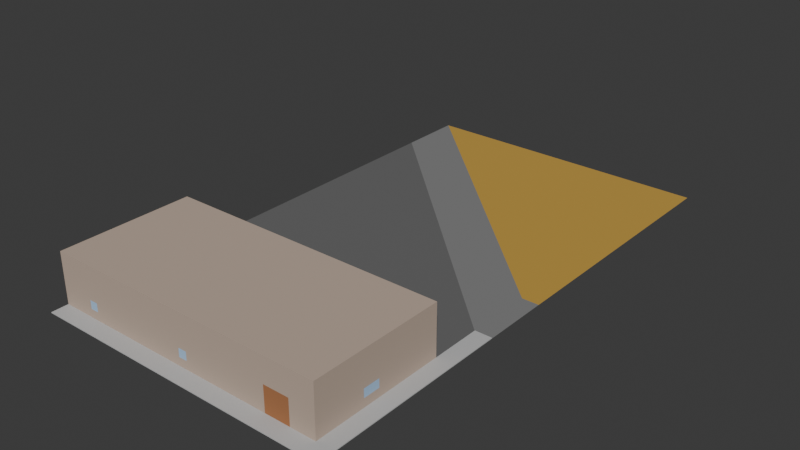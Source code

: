 # Source: bus_station.blend  (saved by Blender 4.2.66; exported with 4.5.12 LTS)
import bpy
from mathutils import Matrix  # noqa: F401  (used for matrix-valued properties, if any)

bpy.ops.wm.read_factory_settings(use_empty=True)
scene = bpy.context.scene
scene.name = 'Scene'

# ---- collections
col_collection = bpy.data.collections.new('Collection'); scene.collection.children.link(col_collection)

# ---- materials (node trees are filled in below, after node groups)
mat_sidewalk = bpy.data.materials.new('Sidewalk')
mat_sidewalk.use_backface_culling = True
mat_road = bpy.data.materials.new('Road')
mat_road.use_backface_culling = True
mat_facade = bpy.data.materials.new('Facade')
mat_facade.use_backface_culling = True
mat_parking = bpy.data.materials.new('Parking')
mat_parking.use_backface_culling = True
mat_waste = bpy.data.materials.new('Waste')
mat_waste.use_backface_culling = True
mat_window = bpy.data.materials.new('Window')
mat_window.use_backface_culling = True
mat_door = bpy.data.materials.new('Door')
mat_door.use_backface_culling = True

# ---- material node trees
mat_sidewalk.use_nodes = True; mat_sidewalk.node_tree.nodes.clear()
_N = mat_sidewalk.node_tree.nodes; _L = mat_sidewalk.node_tree.links
n0 = _N.new('ShaderNodeBsdfPrincipled'); n0.name = 'Principled BSDF'; n0.location = (10, 300)
n0.inputs[0].default_value = (0.521, 0.521, 0.521, 1.0)
n0.inputs[2].default_value = 1.0
n1 = _N.new('ShaderNodeOutputMaterial'); n1.name = 'Material Output'; n1.location = (300, 300)
_L.new(n0.outputs[0], n1.inputs[0])
n1.is_active_output = True
mat_road.use_nodes = True; mat_road.node_tree.nodes.clear()
_N = mat_road.node_tree.nodes; _L = mat_road.node_tree.links
n0 = _N.new('ShaderNodeBsdfPrincipled'); n0.name = 'Principled BSDF'; n0.location = (10, 300)
n0.inputs[0].default_value = (0.2159, 0.2159, 0.2159, 1.0)
n0.inputs[2].default_value = 1.0
n1 = _N.new('ShaderNodeOutputMaterial'); n1.name = 'Material Output'; n1.location = (300, 300)
_L.new(n0.outputs[0], n1.inputs[0])
n1.is_active_output = True
mat_facade.use_nodes = True; mat_facade.node_tree.nodes.clear()
_N = mat_facade.node_tree.nodes; _L = mat_facade.node_tree.links
n0 = _N.new('ShaderNodeBsdfPrincipled'); n0.name = 'Principled BSDF'; n0.location = (10, 300)
n0.inputs[0].default_value = (0.5149, 0.402, 0.3231, 1.0)
n0.inputs[2].default_value = 1.0
n1 = _N.new('ShaderNodeOutputMaterial'); n1.name = 'Material Output'; n1.location = (300, 300)
_L.new(n0.outputs[0], n1.inputs[0])
n1.is_active_output = True
mat_parking.use_nodes = True; mat_parking.node_tree.nodes.clear()
_N = mat_parking.node_tree.nodes; _L = mat_parking.node_tree.links
n0 = _N.new('ShaderNodeBsdfPrincipled'); n0.name = 'Principled BSDF'; n0.location = (10, 300)
n0.inputs[0].default_value = (0.1329, 0.1329, 0.1329, 1.0)
n0.inputs[2].default_value = 1.0
n1 = _N.new('ShaderNodeOutputMaterial'); n1.name = 'Material Output'; n1.location = (300, 300)
_L.new(n0.outputs[0], n1.inputs[0])
n1.is_active_output = True
mat_waste.use_nodes = True; mat_waste.node_tree.nodes.clear()
_N = mat_waste.node_tree.nodes; _L = mat_waste.node_tree.links
n0 = _N.new('ShaderNodeBsdfPrincipled'); n0.name = 'Principled BSDF'; n0.location = (10, 300)
n0.inputs[0].default_value = (0.5395, 0.3231, 0.05286, 1.0)
n0.inputs[2].default_value = 1.0
n1 = _N.new('ShaderNodeOutputMaterial'); n1.name = 'Material Output'; n1.location = (300, 300)
_L.new(n0.outputs[0], n1.inputs[0])
n1.is_active_output = True
mat_window.use_nodes = True; mat_window.node_tree.nodes.clear()
_N = mat_window.node_tree.nodes; _L = mat_window.node_tree.links
n0 = _N.new('ShaderNodeBsdfPrincipled'); n0.name = 'Principled BSDF'; n0.location = (10, 300)
n0.inputs[0].default_value = (0.3864, 0.5711, 0.7991, 1.0)
n0.inputs[2].default_value = 1.0
n1 = _N.new('ShaderNodeOutputMaterial'); n1.name = 'Material Output'; n1.location = (300, 300)
_L.new(n0.outputs[0], n1.inputs[0])
n1.is_active_output = True
mat_door.use_nodes = True; mat_door.node_tree.nodes.clear()
_N = mat_door.node_tree.nodes; _L = mat_door.node_tree.links
n0 = _N.new('ShaderNodeBsdfPrincipled'); n0.name = 'Principled BSDF'; n0.location = (10, 300)
n0.inputs[0].default_value = (0.3968, 0.1651, 0.0648, 1.0)
n0.inputs[2].default_value = 1.0
n1 = _N.new('ShaderNodeOutputMaterial'); n1.name = 'Material Output'; n1.location = (300, 300)
_L.new(n0.outputs[0], n1.inputs[0])
n1.is_active_output = True

# ---- world
world_world = bpy.data.worlds.new('World'); scene.world = world_world
world_world.use_nodes = True; world_world.node_tree.nodes.clear()
_N = world_world.node_tree.nodes; _L = world_world.node_tree.links
n0 = _N.new('ShaderNodeOutputWorld'); n0.name = 'World Output'; n0.location = (300, 300)
n1 = _N.new('ShaderNodeBackground'); n1.name = 'Background'; n1.location = (10, 300)
n1.inputs[0].default_value = (0.05088, 0.05088, 0.05088, 1.0)
_L.new(n1.outputs[0], n0.inputs[0])
n0.is_active_output = True
world_world.color = (0.05088, 0.05088, 0.05088)
world_world.sun_shadow_jitter_overblur = 0.0

# ---- meshes
me_plane = bpy.data.meshes.new('Plane')
me_plane.from_pydata([(-32.0, 2.0, 0.0), (2.0, 2.0, 0.0), (-32.0, 0.0, 0.0), (2.0, 0.0, 0.0), (4.0, 2.0, 0.0), (4.0, 0.0, 0.0), (2.0, 0.0, 0.1), (2.0, 2.0, 0.1), (-32.0, 2.0, 0.1), (-32.0, 0.0, 0.1), (4.0, 0.0, 0.1), (4.0, 2.0, 0.1), (-32.0, 18.0, 0.1), (2.0, 18.0, 0.1), (4.0, 18.0, 0.1), (4.0, 18.0, 0.0), (2.0, 24.0, 0.1), (4.0, 24.0, 0.1), (4.0, 24.0, 0.0), (2.0, 24.0, 0.0), (-32.0, 56.0, 0.0), (-32.0, 64.0, 0.0), (2.0, 32.0, 0.0), (4.0, 32.0, 0.0), (2.0, 18.0, 0.0), (-32.0, 18.0, 0.0), (-32.0, 24.0, 0.0), (-32.0, 18.0, 6.1), (-32.0, 2.0, 6.1), (2.0, 18.0, 6.1), (2.0, 2.0, 6.1), (1.0, 0.0, 0.0), (0.0, 0.0, 0.0), (-1.0, 0.0, 0.0), (-2.0, 0.0, 0.0), (-3.0, 0.0, 0.0), (-4.0, 0.0, 0.0), (-5.0, 0.0, 0.0), (-6.0, 0.0, 0.0), (-7.0, 0.0, 0.0), (-8.0, 0.0, 0.0), (-9.0, 0.0, 0.0), (-10.0, 0.0, 0.0), (-11.0, 0.0, 0.0), (-12.0, 0.0, 0.0), (-13.0, 0.0, 0.0), (-14.0, 0.0, 0.0), (-15.0, 0.0, 0.0), (-16.0, 0.0, 0.0), (-17.0, 0.0, 0.0), (-18.0, 0.0, 0.0), (-19.0, 0.0, 0.0), (-20.0, 0.0, 0.0), (-21.0, 0.0, 0.0), (-22.0, 0.0, 0.0), (-23.0, 0.0, 0.0), (-24.0, 0.0, 0.0), (-25.0, 0.0, 0.0), (-26.0, 0.0, 0.0), (-27.0, 0.0, 0.0), (-28.0, 0.0, 0.0), (-29.0, 0.0, 0.0), (-30.0, 0.0, 0.0), (-31.0, 0.0, 0.0), (1.0, 18.0, 6.1), (0.0, 18.0, 6.1), (-1.0, 18.0, 6.1), (-2.0, 18.0, 6.1), (-3.0, 18.0, 6.1), (-4.0, 18.0, 6.1), (-5.0, 18.0, 6.1), (-6.0, 18.0, 6.1), (-7.0, 18.0, 6.1), (-8.0, 18.0, 6.1), (-9.0, 18.0, 6.1), (-10.0, 18.0, 6.1), (-11.0, 18.0, 6.1), (-12.0, 18.0, 6.1), (-13.0, 18.0, 6.1), (-14.0, 18.0, 6.1), (-15.0, 18.0, 6.1), (-16.0, 18.0, 6.1), (-17.0, 18.0, 6.1), (-18.0, 18.0, 6.1), (-19.0, 18.0, 6.1), (-20.0, 18.0, 6.1), (-21.0, 18.0, 6.1), (-22.0, 18.0, 6.1), (-23.0, 18.0, 6.1), (-24.0, 18.0, 6.1), (-25.0, 18.0, 6.1), (-26.0, 18.0, 6.1), (-27.0, 18.0, 6.1), (-28.0, 18.0, 6.1), (-29.0, 18.0, 6.1), (-30.0, 18.0, 6.1), (-31.0, 18.0, 6.1), (1.0, 0.0, 0.1), (0.0, 0.0, 0.1), (-1.0, 0.0, 0.1), (-2.0, 0.0, 0.1), (-3.0, 0.0, 0.1), (-4.0, 0.0, 0.1), (-5.0, 0.0, 0.1), (-6.0, 0.0, 0.1), (-7.0, 0.0, 0.1), (-8.0, 0.0, 0.1), (-9.0, 0.0, 0.1), (-10.0, 0.0, 0.1), (-11.0, 0.0, 0.1), (-12.0, 0.0, 0.1), (-13.0, 0.0, 0.1), (-14.0, 0.0, 0.1), (-15.0, 0.0, 0.1), (-16.0, 0.0, 0.1), (-17.0, 0.0, 0.1), (-18.0, 0.0, 0.1), (-19.0, 0.0, 0.1), (-20.0, 0.0, 0.1), (-21.0, 0.0, 0.1), (-22.0, 0.0, 0.1), (-23.0, 0.0, 0.1), (-24.0, 0.0, 0.1), (-25.0, 0.0, 0.1), (-26.0, 0.0, 0.1), (-27.0, 0.0, 0.1), (-28.0, 0.0, 0.1), (-29.0, 0.0, 0.1), (-30.0, 0.0, 0.1), (-31.0, 0.0, 0.1), (1.0, 18.0, 0.1), (0.0, 18.0, 0.1), (-1.0, 18.0, 0.1), (-2.0, 18.0, 0.1), (-3.0, 18.0, 0.1), (-4.0, 18.0, 0.1), (-5.0, 18.0, 0.1), (-6.0, 18.0, 0.1), (-7.0, 18.0, 0.1), (-8.0, 18.0, 0.1), (-9.0, 18.0, 0.1), (-10.0, 18.0, 0.1), (-11.0, 18.0, 0.1), (-12.0, 18.0, 0.1), (-13.0, 18.0, 0.1), (-14.0, 18.0, 0.1), (-15.0, 18.0, 0.1), (-16.0, 18.0, 0.1), (-17.0, 18.0, 0.1), (-18.0, 18.0, 0.1), (-19.0, 18.0, 0.1), (-20.0, 18.0, 0.1), (-21.0, 18.0, 0.1), (-22.0, 18.0, 0.1), (-23.0, 18.0, 0.1), (-24.0, 18.0, 0.1), (-25.0, 18.0, 0.1), (-26.0, 18.0, 0.1), (-27.0, 18.0, 0.1), (-28.0, 18.0, 0.1), (-29.0, 18.0, 0.1), (-30.0, 18.0, 0.1), (-31.0, 18.0, 0.1), (1.0, 18.0, 0.0), (0.0, 18.0, 0.0), (-1.0, 18.0, 0.0), (-2.0, 18.0, 0.0), (-3.0, 18.0, 0.0), (-4.0, 18.0, 0.0), (-5.0, 18.0, 0.0), (-6.0, 18.0, 0.0), (-7.0, 18.0, 0.0), (-8.0, 18.0, 0.0), (-9.0, 18.0, 0.0), (-10.0, 18.0, 0.0), (-11.0, 18.0, 0.0), (-12.0, 18.0, 0.0), (-13.0, 18.0, 0.0), (-14.0, 18.0, 0.0), (-15.0, 18.0, 0.0), (-16.0, 18.0, 0.0), (-17.0, 18.0, 0.0), (-18.0, 18.0, 0.0), (-19.0, 18.0, 0.0), (-20.0, 18.0, 0.0), (-21.0, 18.0, 0.0), (-22.0, 18.0, 0.0), (-23.0, 18.0, 0.0), (-24.0, 18.0, 0.0), (-25.0, 18.0, 0.0), (-26.0, 18.0, 0.0), (-27.0, 18.0, 0.0), (-28.0, 18.0, 0.0), (-29.0, 18.0, 0.0), (-30.0, 18.0, 0.0), (-31.0, 18.0, 0.0), (1.0, 24.0, 0.0), (0.0, 24.0, 0.0), (-1.0, 24.0, 0.0), (-2.0, 24.0, 0.0), (-3.0, 24.0, 0.0), (-4.0, 24.0, 0.0), (-5.0, 24.0, 0.0), (-6.0, 24.0, 0.0), (-7.0, 24.0, 0.0), (-8.0, 24.0, 0.0), (-9.0, 24.0, 0.0), (-10.0, 24.0, 0.0), (-11.0, 24.0, 0.0), (-12.0, 24.0, 0.0), (-13.0, 24.0, 0.0), (-14.0, 24.0, 0.0), (-15.0, 24.0, 0.0), (-16.0, 24.0, 0.0), (-17.0, 24.0, 0.0), (-18.0, 24.0, 0.0), (-19.0, 24.0, 0.0), (-20.0, 24.0, 0.0), (-21.0, 24.0, 0.0), (-22.0, 24.0, 0.0), (-23.0, 24.0, 0.0), (-24.0, 24.0, 0.0), (-25.0, 24.0, 0.0), (-26.0, 24.0, 0.0), (-27.0, 24.0, 0.0), (-28.0, 24.0, 0.0), (-29.0, 24.0, 0.0), (-30.0, 24.0, 0.0), (-31.0, 24.0, 0.0), (1.0, 2.0, 0.1), (0.0, 2.0, 0.1), (-1.0, 2.0, 0.1), (-2.0, 2.0, 0.1), (-3.0, 2.0, 0.1), (-4.0, 2.0, 0.1), (-5.0, 2.0, 0.1), (-6.0, 2.0, 0.1), (-7.0, 2.0, 0.1), (-8.0, 2.0, 0.1), (-9.0, 2.0, 0.1), (-10.0, 2.0, 0.1), (-11.0, 2.0, 0.1), (-12.0, 2.0, 0.1), (-13.0, 2.0, 0.1), (-14.0, 2.0, 0.1), (-15.0, 2.0, 0.1), (-16.0, 2.0, 0.1), (-17.0, 2.0, 0.1), (-18.0, 2.0, 0.1), (-19.0, 2.0, 0.1), (-20.0, 2.0, 0.1), (-21.0, 2.0, 0.1), (-22.0, 2.0, 0.1), (-23.0, 2.0, 0.1), (-24.0, 2.0, 0.1), (-25.0, 2.0, 0.1), (-26.0, 2.0, 0.1), (-27.0, 2.0, 0.1), (-28.0, 2.0, 0.1), (-29.0, 2.0, 0.1), (-30.0, 2.0, 0.1), (-31.0, 2.0, 0.1), (1.0, 2.0, 6.1), (0.0, 2.0, 6.1), (-1.0, 2.0, 6.1), (-2.0, 2.0, 6.1), (-3.0, 2.0, 6.1), (-4.0, 2.0, 6.1), (-5.0, 2.0, 6.1), (-6.0, 2.0, 6.1), (-7.0, 2.0, 6.1), (-8.0, 2.0, 6.1), (-9.0, 2.0, 6.1), (-10.0, 2.0, 6.1), (-11.0, 2.0, 6.1), (-12.0, 2.0, 6.1), (-13.0, 2.0, 6.1), (-14.0, 2.0, 6.1), (-15.0, 2.0, 6.1), (-16.0, 2.0, 6.1), (-17.0, 2.0, 6.1), (-18.0, 2.0, 6.1), (-19.0, 2.0, 6.1), (-20.0, 2.0, 6.1), (-21.0, 2.0, 6.1), (-22.0, 2.0, 6.1), (-23.0, 2.0, 6.1), (-24.0, 2.0, 6.1), (-25.0, 2.0, 6.1), (-26.0, 2.0, 6.1), (-27.0, 2.0, 6.1), (-28.0, 2.0, 6.1), (-29.0, 2.0, 6.1), (-30.0, 2.0, 6.1), (-31.0, 2.0, 6.1), (2.0, 64.0, 0.0), (4.0, 64.0, 0.0), (2.0, 18.0, 1.1), (2.0, 18.0, 2.1), (2.0, 18.0, 3.1), (2.0, 18.0, 4.1), (2.0, 18.0, 5.1), (2.0, 2.0, 5.1), (2.0, 2.0, 4.1), (2.0, 2.0, 3.1), (2.0, 2.0, 2.1), (2.0, 2.0, 1.1), (-32.0, 2.0, 1.1), (-32.0, 2.0, 2.1), (-32.0, 2.0, 3.1), (-32.0, 2.0, 4.1), (-32.0, 2.0, 5.1), (-32.0, 18.0, 5.1), (-32.0, 18.0, 4.1), (-32.0, 18.0, 3.1), (-32.0, 18.0, 2.1), (-32.0, 18.0, 1.1), (1.0, 18.0, 1.1), (1.0, 18.0, 2.1), (1.0, 18.0, 3.1), (1.0, 18.0, 4.1), (1.0, 18.0, 5.1), (0.0, 18.0, 1.1), (0.0, 18.0, 2.1), (0.0, 18.0, 3.1), (0.0, 18.0, 4.1), (0.0, 18.0, 5.1), (-1.0, 18.0, 1.1), (-1.0, 18.0, 2.1), (-1.0, 18.0, 3.1), (-1.0, 18.0, 4.1), (-1.0, 18.0, 5.1), (-2.0, 18.0, 1.1), (-2.0, 18.0, 2.1), (-2.0, 18.0, 3.1), (-2.0, 18.0, 4.1), (-2.0, 18.0, 5.1), (-3.0, 18.0, 1.1), (-3.0, 18.0, 2.1), (-3.0, 18.0, 3.1), (-3.0, 18.0, 4.1), (-3.0, 18.0, 5.1), (-4.0, 18.0, 1.1), (-4.0, 18.0, 2.1), (-4.0, 18.0, 3.1), (-4.0, 18.0, 4.1), (-4.0, 18.0, 5.1), (-5.0, 18.0, 1.1), (-5.0, 18.0, 2.1), (-5.0, 18.0, 3.1), (-5.0, 18.0, 4.1), (-5.0, 18.0, 5.1), (-6.0, 18.0, 1.1), (-6.0, 18.0, 2.1), (-6.0, 18.0, 3.1), (-6.0, 18.0, 4.1), (-6.0, 18.0, 5.1), (-7.0, 18.0, 1.1), (-7.0, 18.0, 2.1), (-7.0, 18.0, 3.1), (-7.0, 18.0, 4.1), (-7.0, 18.0, 5.1), (-8.0, 18.0, 1.1), (-8.0, 18.0, 2.1), (-8.0, 18.0, 3.1), (-8.0, 18.0, 4.1), (-8.0, 18.0, 5.1), (-9.0, 18.0, 1.1), (-9.0, 18.0, 2.1), (-9.0, 18.0, 3.1), (-9.0, 18.0, 4.1), (-9.0, 18.0, 5.1), (-10.0, 18.0, 1.1), (-10.0, 18.0, 2.1), (-10.0, 18.0, 3.1), (-10.0, 18.0, 4.1), (-10.0, 18.0, 5.1), (-11.0, 18.0, 1.1), (-11.0, 18.0, 2.1), (-11.0, 18.0, 3.1), (-11.0, 18.0, 4.1), (-11.0, 18.0, 5.1), (-12.0, 18.0, 1.1), (-12.0, 18.0, 2.1), (-12.0, 18.0, 3.1), (-12.0, 18.0, 4.1), (-12.0, 18.0, 5.1), (-13.0, 18.0, 1.1), (-13.0, 18.0, 2.1), (-13.0, 18.0, 3.1), (-13.0, 18.0, 4.1), (-13.0, 18.0, 5.1), (-14.0, 18.0, 1.1), (-14.0, 18.0, 2.1), (-14.0, 18.0, 3.1), (-14.0, 18.0, 4.1), (-14.0, 18.0, 5.1), (-15.0, 18.0, 1.1), (-15.0, 18.0, 2.1), (-15.0, 18.0, 3.1), (-15.0, 18.0, 4.1), (-15.0, 18.0, 5.1), (-16.0, 18.0, 1.1), (-16.0, 18.0, 2.1), (-16.0, 18.0, 3.1), (-16.0, 18.0, 4.1), (-16.0, 18.0, 5.1), (-17.0, 18.0, 1.1), (-17.0, 18.0, 2.1), (-17.0, 18.0, 3.1), (-17.0, 18.0, 4.1), (-17.0, 18.0, 5.1), (-18.0, 18.0, 1.1), (-18.0, 18.0, 2.1), (-18.0, 18.0, 3.1), (-18.0, 18.0, 4.1), (-18.0, 18.0, 5.1), (-19.0, 18.0, 1.1), (-19.0, 18.0, 2.1), (-19.0, 18.0, 3.1), (-19.0, 18.0, 4.1), (-19.0, 18.0, 5.1), (-20.0, 18.0, 1.1), (-20.0, 18.0, 2.1), (-20.0, 18.0, 3.1), (-20.0, 18.0, 4.1), (-20.0, 18.0, 5.1), (-21.0, 18.0, 1.1), (-21.0, 18.0, 2.1), (-21.0, 18.0, 3.1), (-21.0, 18.0, 4.1), (-21.0, 18.0, 5.1), (-22.0, 18.0, 1.1), (-22.0, 18.0, 2.1), (-22.0, 18.0, 3.1), (-22.0, 18.0, 4.1), (-22.0, 18.0, 5.1), (-23.0, 18.0, 1.1), (-23.0, 18.0, 2.1), (-23.0, 18.0, 3.1), (-23.0, 18.0, 4.1), (-23.0, 18.0, 5.1), (-24.0, 18.0, 1.1), (-24.0, 18.0, 2.1), (-24.0, 18.0, 3.1), (-24.0, 18.0, 4.1), (-24.0, 18.0, 5.1), (-25.0, 18.0, 1.1), (-25.0, 18.0, 2.1), (-25.0, 18.0, 3.1), (-25.0, 18.0, 4.1), (-25.0, 18.0, 5.1), (-26.0, 18.0, 1.1), (-26.0, 18.0, 2.1), (-26.0, 18.0, 3.1), (-26.0, 18.0, 4.1), (-26.0, 18.0, 5.1), (-27.0, 18.0, 1.1), (-27.0, 18.0, 2.1), (-27.0, 18.0, 3.1), (-27.0, 18.0, 4.1), (-27.0, 18.0, 5.1), (-28.0, 18.0, 1.1), (-28.0, 18.0, 2.1), (-28.0, 18.0, 3.1), (-28.0, 18.0, 4.1), (-28.0, 18.0, 5.1), (-29.0, 18.0, 1.1), (-29.0, 18.0, 2.1), (-29.0, 18.0, 3.1), (-29.0, 18.0, 4.1), (-29.0, 18.0, 5.1), (-30.0, 18.0, 1.1), (-30.0, 18.0, 2.1), (-30.0, 18.0, 3.1), (-30.0, 18.0, 4.1), (-30.0, 18.0, 5.1), (-31.0, 18.0, 1.1), (-31.0, 18.0, 2.1), (-31.0, 18.0, 3.1), (-31.0, 18.0, 4.1), (-31.0, 18.0, 5.1), (-31.0, 2.0, 1.1), (-31.0, 2.0, 2.1), (-31.0, 2.0, 3.1), (-31.0, 2.0, 4.1), (-31.0, 2.0, 5.1), (-30.0, 2.0, 1.1), (-30.0, 2.0, 2.1), (-30.0, 2.0, 3.1), (-30.0, 2.0, 4.1), (-30.0, 2.0, 5.1), (-29.0, 2.0, 1.1), (-29.0, 2.0, 2.1), (-29.0, 2.0, 3.1), (-29.0, 2.0, 4.1), (-29.0, 2.0, 5.1), (-28.0, 2.0, 1.1), (-28.0, 2.0, 2.1), (-28.0, 2.0, 3.1), (-28.0, 2.0, 4.1), (-28.0, 2.0, 5.1), (-27.0, 2.0, 1.1), (-27.0, 2.0, 2.1), (-27.0, 2.0, 3.1), (-27.0, 2.0, 4.1), (-27.0, 2.0, 5.1), (-26.0, 2.0, 1.1), (-26.0, 2.0, 2.1), (-26.0, 2.0, 3.1), (-26.0, 2.0, 4.1), (-26.0, 2.0, 5.1), (-25.0, 2.0, 1.1), (-25.0, 2.0, 2.1), (-25.0, 2.0, 3.1), (-25.0, 2.0, 4.1), (-25.0, 2.0, 5.1), (-24.0, 2.0, 1.1), (-24.0, 2.0, 2.1), (-24.0, 2.0, 3.1), (-24.0, 2.0, 4.1), (-24.0, 2.0, 5.1), (-23.0, 2.0, 1.1), (-23.0, 2.0, 2.1), (-23.0, 2.0, 3.1), (-23.0, 2.0, 4.1), (-23.0, 2.0, 5.1), (-22.0, 2.0, 1.1), (-22.0, 2.0, 2.1), (-22.0, 2.0, 3.1), (-22.0, 2.0, 4.1), (-22.0, 2.0, 5.1), (-21.0, 2.0, 1.1), (-21.0, 2.0, 2.1), (-21.0, 2.0, 3.1), (-21.0, 2.0, 4.1), (-21.0, 2.0, 5.1), (-20.0, 2.0, 1.1), (-20.0, 2.0, 2.1), (-20.0, 2.0, 3.1), (-20.0, 2.0, 4.1), (-20.0, 2.0, 5.1), (-19.0, 2.0, 1.1), (-19.0, 2.0, 2.1), (-19.0, 2.0, 3.1), (-19.0, 2.0, 4.1), (-19.0, 2.0, 5.1), (-18.0, 2.0, 1.1), (-18.0, 2.0, 2.1), (-18.0, 2.0, 3.1), (-18.0, 2.0, 4.1), (-18.0, 2.0, 5.1), (-17.0, 2.0, 1.1), (-17.0, 2.0, 2.1), (-17.0, 2.0, 3.1), (-17.0, 2.0, 4.1), (-17.0, 2.0, 5.1), (-16.0, 2.0, 1.1), (-16.0, 2.0, 2.1), (-16.0, 2.0, 3.1), (-16.0, 2.0, 4.1), (-16.0, 2.0, 5.1), (-15.0, 2.0, 1.1), (-15.0, 2.0, 2.1), (-15.0, 2.0, 3.1), (-15.0, 2.0, 4.1), (-15.0, 2.0, 5.1), (-14.0, 2.0, 1.1), (-14.0, 2.0, 2.1), (-14.0, 2.0, 3.1), (-14.0, 2.0, 4.1), (-14.0, 2.0, 5.1), (-13.0, 2.0, 1.1), (-13.0, 2.0, 2.1), (-13.0, 2.0, 3.1), (-13.0, 2.0, 4.1), (-13.0, 2.0, 5.1), (-12.0, 2.0, 1.1), (-12.0, 2.0, 2.1), (-12.0, 2.0, 3.1), (-12.0, 2.0, 4.1), (-12.0, 2.0, 5.1), (-11.0, 2.0, 1.1), (-11.0, 2.0, 2.1), (-11.0, 2.0, 3.1), (-11.0, 2.0, 4.1), (-11.0, 2.0, 5.1), (-10.0, 2.0, 1.1), (-10.0, 2.0, 2.1), (-10.0, 2.0, 3.1), (-10.0, 2.0, 4.1), (-10.0, 2.0, 5.1), (-9.0, 2.0, 1.1), (-9.0, 2.0, 2.1), (-9.0, 2.0, 3.1), (-9.0, 2.0, 4.1), (-9.0, 2.0, 5.1), (-8.0, 2.0, 1.1), (-8.0, 2.0, 2.1), (-8.0, 2.0, 3.1), (-8.0, 2.0, 4.1), (-8.0, 2.0, 5.1), (-7.0, 2.0, 1.1), (-7.0, 2.0, 2.1), (-7.0, 2.0, 3.1), (-7.0, 2.0, 4.1), (-7.0, 2.0, 5.1), (-6.0, 2.0, 1.1), (-6.0, 2.0, 2.1), (-6.0, 2.0, 3.1), (-6.0, 2.0, 4.1), (-6.0, 2.0, 5.1), (-5.0, 2.0, 1.1), (-5.0, 2.0, 2.1), (-5.0, 2.0, 3.1), (-5.0, 2.0, 4.1), (-5.0, 2.0, 5.1), (-4.0, 2.0, 1.1), (-4.0, 2.0, 2.1), (-4.0, 2.0, 3.1), (-4.0, 2.0, 4.1), (-4.0, 2.0, 5.1), (-3.0, 2.0, 1.1), (-3.0, 2.0, 2.1), (-3.0, 2.0, 3.1), (-3.0, 2.0, 4.1), (-3.0, 2.0, 5.1), (-2.0, 2.0, 1.1), (-2.0, 2.0, 2.1), (-2.0, 2.0, 3.1), (-2.0, 2.0, 4.1), (-2.0, 2.0, 5.1), (-1.0, 2.0, 1.1), (-1.0, 2.0, 2.1), (-1.0, 2.0, 3.1), (-1.0, 2.0, 4.1), (-1.0, 2.0, 5.1), (0.0, 2.0, 1.1), (0.0, 2.0, 2.1), (0.0, 2.0, 3.1), (0.0, 2.0, 4.1), (0.0, 2.0, 5.1), (1.0, 2.0, 1.1), (1.0, 2.0, 2.1), (1.0, 2.0, 3.1), (1.0, 2.0, 4.1), (1.0, 2.0, 5.1), (-32.0, 6.0, 0.1), (-32.0, 10.0, 0.1), (-32.0, 14.0, 0.1), (2.0, 14.0, 0.1), (2.0, 10.0, 0.1), (2.0, 6.0, 0.1), (4.0, 6.0, 0.1), (4.0, 10.0, 0.1), (4.0, 14.0, 0.1), (4.0, 6.0, 0.0), (4.0, 10.0, 0.0), (4.0, 14.0, 0.0), (-32.0, 6.0, 0.0), (-32.0, 10.0, 0.0), (-32.0, 14.0, 0.0), (-32.0, 6.0, 6.1), (-32.0, 10.0, 6.1), (-32.0, 14.0, 6.1), (2.0, 14.0, 6.1), (2.0, 10.0, 6.1), (2.0, 6.0, 6.1), (-31.0, 6.0, 6.1), (-31.0, 10.0, 6.1), (-31.0, 14.0, 6.1), (-30.0, 6.0, 6.1), (-30.0, 10.0, 6.1), (-30.0, 14.0, 6.1), (-29.0, 6.0, 6.1), (-29.0, 10.0, 6.1), (-29.0, 14.0, 6.1), (-28.0, 6.0, 6.1), (-28.0, 10.0, 6.1), (-28.0, 14.0, 6.1), (-27.0, 6.0, 6.1), (-27.0, 10.0, 6.1), (-27.0, 14.0, 6.1), (-26.0, 6.0, 6.1), (-26.0, 10.0, 6.1), (-26.0, 14.0, 6.1), (-25.0, 6.0, 6.1), (-25.0, 10.0, 6.1), (-25.0, 14.0, 6.1), (-24.0, 6.0, 6.1), (-24.0, 10.0, 6.1), (-24.0, 14.0, 6.1), (-23.0, 6.0, 6.1), (-23.0, 10.0, 6.1), (-23.0, 14.0, 6.1), (-22.0, 6.0, 6.1), (-22.0, 10.0, 6.1), (-22.0, 14.0, 6.1), (-21.0, 6.0, 6.1), (-21.0, 10.0, 6.1), (-21.0, 14.0, 6.1), (-20.0, 6.0, 6.1), (-20.0, 10.0, 6.1), (-20.0, 14.0, 6.1), (-19.0, 6.0, 6.1), (-19.0, 10.0, 6.1), (-19.0, 14.0, 6.1), (-18.0, 6.0, 6.1), (-18.0, 10.0, 6.1), (-18.0, 14.0, 6.1), (-17.0, 6.0, 6.1), (-17.0, 10.0, 6.1), (-17.0, 14.0, 6.1), (-16.0, 6.0, 6.1), (-16.0, 10.0, 6.1), (-16.0, 14.0, 6.1), (-15.0, 6.0, 6.1), (-15.0, 10.0, 6.1), (-15.0, 14.0, 6.1), (-14.0, 6.0, 6.1), (-14.0, 10.0, 6.1), (-14.0, 14.0, 6.1), (-13.0, 6.0, 6.1), (-13.0, 10.0, 6.1), (-13.0, 14.0, 6.1), (-12.0, 6.0, 6.1), (-12.0, 10.0, 6.1), (-12.0, 14.0, 6.1), (-11.0, 6.0, 6.1), (-11.0, 10.0, 6.1), (-11.0, 14.0, 6.1), (-10.0, 6.0, 6.1), (-10.0, 10.0, 6.1), (-10.0, 14.0, 6.1), (-9.0, 6.0, 6.1), (-9.0, 10.0, 6.1), (-9.0, 14.0, 6.1), (-8.0, 6.0, 6.1), (-8.0, 10.0, 6.1), (-8.0, 14.0, 6.1), (-7.0, 6.0, 6.1), (-7.0, 10.0, 6.1), (-7.0, 14.0, 6.1), (-6.0, 6.0, 6.1), (-6.0, 10.0, 6.1), (-6.0, 14.0, 6.1), (-5.0, 6.0, 6.1), (-5.0, 10.0, 6.1), (-5.0, 14.0, 6.1), (-4.0, 6.0, 6.1), (-4.0, 10.0, 6.1), (-4.0, 14.0, 6.1), (-3.0, 6.0, 6.1), (-3.0, 10.0, 6.1), (-3.0, 14.0, 6.1), (-2.0, 6.0, 6.1), (-2.0, 10.0, 6.1), (-2.0, 14.0, 6.1), (-1.0, 6.0, 6.1), (-1.0, 10.0, 6.1), (-1.0, 14.0, 6.1), (0.0, 6.0, 6.1), (0.0, 10.0, 6.1), (0.0, 14.0, 6.1), (1.0, 6.0, 6.1), (1.0, 10.0, 6.1), (1.0, 14.0, 6.1), (-32.0, 6.0, 1.1), (-32.0, 10.0, 1.1), (-32.0, 14.0, 1.1), (-32.0, 6.0, 2.1), (-32.0, 10.0, 2.1), (-32.0, 14.0, 2.1), (-32.0, 6.0, 3.1), (-32.0, 10.0, 3.1), (-32.0, 14.0, 3.1), (-32.0, 6.0, 4.1), (-32.0, 10.0, 4.1), (-32.0, 14.0, 4.1), (-32.0, 6.0, 5.1), (-32.0, 10.0, 5.1), (-32.0, 14.0, 5.1), (2.0, 14.0, 1.1), (2.0, 10.0, 1.1), (2.0, 6.0, 1.1), (2.0, 14.0, 2.1), (2.0, 10.0, 2.1), (2.0, 6.0, 2.1), (2.0, 14.0, 3.1), (2.0, 10.0, 3.1), (2.0, 6.0, 3.1), (2.0, 14.0, 4.1), (2.0, 10.0, 4.1), (2.0, 6.0, 4.1), (2.0, 14.0, 5.1), (2.0, 10.0, 5.1), (2.0, 6.0, 5.1), (-32.0, 8.0, 0.1), (2.0, 8.0, 0.1), (4.0, 8.0, 0.1), (4.0, 8.0, 0.0), (-32.0, 8.0, 0.0), (-32.0, 8.0, 6.1), (2.0, 8.0, 6.1), (-31.0, 8.0, 6.1), (-30.0, 8.0, 6.1), (-29.0, 8.0, 6.1), (-28.0, 8.0, 6.1), (-27.0, 8.0, 6.1), (-26.0, 8.0, 6.1), (-25.0, 8.0, 6.1), (-24.0, 8.0, 6.1), (-23.0, 8.0, 6.1), (-22.0, 8.0, 6.1), (-21.0, 8.0, 6.1), (-20.0, 8.0, 6.1), (-19.0, 8.0, 6.1), (-18.0, 8.0, 6.1), (-17.0, 8.0, 6.1), (-16.0, 8.0, 6.1), (-15.0, 8.0, 6.1), (-14.0, 8.0, 6.1), (-13.0, 8.0, 6.1), (-12.0, 8.0, 6.1), (-11.0, 8.0, 6.1), (-10.0, 8.0, 6.1), (-9.0, 8.0, 6.1), (-8.0, 8.0, 6.1), (-7.0, 8.0, 6.1), (-6.0, 8.0, 6.1), (-5.0, 8.0, 6.1), (-4.0, 8.0, 6.1), (-3.0, 8.0, 6.1), (-2.0, 8.0, 6.1), (-1.0, 8.0, 6.1), (0.0, 8.0, 6.1), (1.0, 8.0, 6.1), (-32.0, 8.0, 1.1), (-32.0, 8.0, 2.1), (-32.0, 8.0, 3.1), (-32.0, 8.0, 4.1), (-32.0, 8.0, 5.1), (2.0, 8.0, 1.1), (2.0, 8.0, 2.1), (2.0, 8.0, 3.1), (2.0, 8.0, 4.1), (2.0, 8.0, 5.1)], [(1, 0), (7, 1)], [(655, 14, 13, 650), (129, 261, 8, 9), (7, 6, 10, 11), (31, 3, 6, 97), (794, 301, 29, 665), (3, 5, 10, 6), (5, 4, 11, 10), (0, 2, 9, 8), (658, 15, 14, 655), (13, 14, 17, 16), (15, 18, 17, 14), (19, 16, 17, 18), (20, 19, 22, 21), (23, 22, 19, 18), (13, 16, 19, 24), (196, 163, 24, 19), (130, 13, 24, 163), (659, 0, 8, 647), (20, 26, 228, 227, 226, 225, 224, 223, 222, 221, 220, 219, 218, 217, 216, 215, 214, 213, 212, 211, 210, 209, 208, 207, 206, 205, 204, 203, 202, 201, 200, 199, 198, 197, 196, 19), (766, 665, 29, 64), (779, 311, 28, 662), (646, 302, 30, 262), (481, 312, 27, 96), (301, 321, 64, 29), (321, 326, 65, 64), (326, 331, 66, 65), (331, 336, 67, 66), (336, 341, 68, 67), (341, 346, 69, 68), (346, 351, 70, 69), (351, 356, 71, 70), (356, 361, 72, 71), (361, 366, 73, 72), (366, 371, 74, 73), (371, 376, 75, 74), (376, 381, 76, 75), (381, 386, 77, 76), (386, 391, 78, 77), (391, 396, 79, 78), (396, 401, 80, 79), (401, 406, 81, 80), (406, 411, 82, 81), (411, 416, 83, 82), (416, 421, 84, 83), (421, 426, 85, 84), (426, 431, 86, 85), (431, 436, 87, 86), (436, 441, 88, 87), (441, 446, 89, 88), (446, 451, 90, 89), (451, 456, 91, 90), (456, 461, 92, 91), (461, 466, 93, 92), (466, 471, 94, 93), (471, 476, 95, 94), (476, 481, 96, 95), (311, 486, 294, 28), (486, 491, 293, 294), (491, 496, 292, 293), (496, 501, 291, 292), (501, 506, 290, 291), (506, 511, 289, 290), (511, 516, 288, 289), (516, 521, 287, 288), (521, 526, 286, 287), (526, 531, 285, 286), (531, 536, 284, 285), (536, 541, 283, 284), (541, 546, 282, 283), (546, 551, 281, 282), (551, 556, 280, 281), (556, 561, 279, 280), (561, 566, 278, 279), (566, 571, 277, 278), (571, 576, 276, 277), (576, 581, 275, 276), (581, 586, 274, 275), (586, 591, 273, 274), (591, 596, 272, 273), (596, 601, 271, 272), (601, 606, 270, 271), (606, 611, 269, 270), (611, 616, 268, 269), (616, 621, 267, 268), (621, 626, 266, 267), (626, 631, 265, 266), (631, 636, 264, 265), (636, 641, 263, 264), (641, 646, 262, 263), (664, 670, 96, 27), (670, 673, 95, 96), (673, 676, 94, 95), (676, 679, 93, 94), (679, 682, 92, 93), (682, 685, 91, 92), (685, 688, 90, 91), (688, 691, 89, 90), (691, 694, 88, 89), (694, 697, 87, 88), (697, 700, 86, 87), (700, 703, 85, 86), (703, 706, 84, 85), (706, 709, 83, 84), (709, 712, 82, 83), (712, 715, 81, 82), (715, 718, 80, 81), (718, 721, 79, 80), (721, 724, 78, 79), (724, 727, 77, 78), (727, 730, 76, 77), (730, 733, 75, 76), (733, 736, 74, 75), (736, 739, 73, 74), (739, 742, 72, 73), (742, 745, 71, 72), (745, 748, 70, 71), (748, 751, 69, 70), (751, 754, 68, 69), (754, 757, 67, 68), (757, 760, 66, 67), (760, 763, 65, 66), (763, 766, 64, 65), (12, 162, 195, 25), (162, 161, 194, 195), (161, 160, 193, 194), (160, 159, 192, 193), (159, 158, 191, 192), (158, 157, 190, 191), (157, 156, 189, 190), (156, 155, 188, 189), (155, 154, 187, 188), (154, 153, 186, 187), (153, 152, 185, 186), (152, 151, 184, 185), (151, 150, 183, 184), (150, 149, 182, 183), (149, 148, 181, 182), (148, 147, 180, 181), (147, 146, 179, 180), (146, 145, 178, 179), (145, 144, 177, 178), (144, 143, 176, 177), (143, 142, 175, 176), (142, 141, 174, 175), (141, 140, 173, 174), (140, 139, 172, 173), (139, 138, 171, 172), (138, 137, 170, 171), (137, 136, 169, 170), (136, 135, 168, 169), (135, 134, 167, 168), (134, 133, 166, 167), (133, 132, 165, 166), (132, 131, 164, 165), (131, 130, 163, 164), (26, 25, 195, 228), (228, 195, 194, 227), (227, 194, 193, 226), (226, 193, 192, 225), (225, 192, 191, 224), (224, 191, 190, 223), (223, 190, 189, 222), (222, 189, 188, 221), (221, 188, 187, 220), (220, 187, 186, 219), (219, 186, 185, 218), (218, 185, 184, 217), (217, 184, 183, 216), (216, 183, 182, 215), (215, 182, 181, 214), (214, 181, 180, 213), (213, 180, 179, 212), (212, 179, 178, 211), (211, 178, 177, 210), (210, 177, 176, 209), (209, 176, 175, 208), (208, 175, 174, 207), (207, 174, 173, 206), (206, 173, 172, 205), (205, 172, 171, 204), (204, 171, 170, 203), (203, 170, 169, 202), (202, 169, 168, 201), (201, 168, 167, 200), (200, 167, 166, 199), (199, 166, 165, 198), (198, 165, 164, 197), (197, 164, 163, 196), (2, 63, 129, 9), (63, 62, 128, 129), (62, 61, 127, 128), (61, 60, 126, 127), (60, 59, 125, 126), (59, 58, 124, 125), (58, 57, 123, 124), (57, 56, 122, 123), (56, 55, 121, 122), (55, 54, 120, 121), (54, 53, 119, 120), (53, 52, 118, 119), (52, 51, 117, 118), (51, 50, 116, 117), (50, 49, 115, 116), (49, 48, 114, 115), (48, 47, 113, 114), (47, 46, 112, 113), (46, 45, 111, 112), (45, 44, 110, 111), (44, 43, 109, 110), (43, 42, 108, 109), (42, 41, 107, 108), (41, 40, 106, 107), (40, 39, 105, 106), (39, 38, 104, 105), (38, 37, 103, 104), (37, 36, 102, 103), (36, 35, 101, 102), (35, 34, 100, 101), (34, 33, 99, 100), (33, 32, 98, 99), (32, 31, 97, 98), (6, 7, 229, 97), (97, 229, 230, 98), (98, 230, 231, 99), (99, 231, 232, 100), (100, 232, 233, 101), (101, 233, 234, 102), (102, 234, 235, 103), (103, 235, 236, 104), (104, 236, 237, 105), (105, 237, 238, 106), (106, 238, 239, 107), (107, 239, 240, 108), (108, 240, 241, 109), (109, 241, 242, 110), (110, 242, 243, 111), (111, 243, 244, 112), (112, 244, 245, 113), (113, 245, 246, 114), (114, 246, 247, 115), (115, 247, 248, 116), (116, 248, 249, 117), (117, 249, 250, 118), (118, 250, 251, 119), (119, 251, 252, 120), (120, 252, 253, 121), (121, 253, 254, 122), (122, 254, 255, 123), (123, 255, 256, 124), (124, 256, 257, 125), (125, 257, 258, 126), (126, 258, 259, 127), (127, 259, 260, 128), (128, 260, 261, 129), (22, 295, 21), (23, 296, 295, 22), (230, 229, 642, 637), (637, 642, 643, 638), (638, 643, 644, 639), (639, 644, 645, 640), (640, 645, 646, 641), (231, 230, 637, 632), (632, 637, 638, 633), (633, 638, 639, 634), (634, 639, 640, 635), (635, 640, 641, 636), (232, 231, 632, 627), (627, 632, 633, 628), (628, 633, 634, 629), (629, 634, 635, 630), (630, 635, 636, 631), (233, 232, 627, 622), (622, 627, 628, 623), (623, 628, 629, 624), (624, 629, 630, 625), (625, 630, 631, 626), (234, 233, 622, 617), (617, 622, 623, 618), (618, 623, 624, 619), (619, 624, 625, 620), (620, 625, 626, 621), (235, 234, 617, 612), (612, 617, 618, 613), (613, 618, 619, 614), (614, 619, 620, 615), (615, 620, 621, 616), (236, 235, 612, 607), (607, 612, 613, 608), (608, 613, 614, 609), (609, 614, 615, 610), (610, 615, 616, 611), (237, 236, 607, 602), (602, 607, 608, 603), (603, 608, 609, 604), (604, 609, 610, 605), (605, 610, 611, 606), (238, 237, 602, 597), (597, 602, 603, 598), (598, 603, 604, 599), (599, 604, 605, 600), (600, 605, 606, 601), (239, 238, 597, 592), (592, 597, 598, 593), (593, 598, 599, 594), (594, 599, 600, 595), (595, 600, 601, 596), (240, 239, 592, 587), (587, 592, 593, 588), (588, 593, 594, 589), (589, 594, 595, 590), (590, 595, 596, 591), (241, 240, 587, 582), (582, 587, 588, 583), (583, 588, 589, 584), (584, 589, 590, 585), (585, 590, 591, 586), (242, 241, 582, 577), (577, 582, 583, 578), (578, 583, 584, 579), (579, 584, 585, 580), (580, 585, 586, 581), (243, 242, 577, 572), (572, 577, 578, 573), (573, 578, 579, 574), (574, 579, 580, 575), (575, 580, 581, 576), (244, 243, 572, 567), (567, 572, 573, 568), (568, 573, 574, 569), (569, 574, 575, 570), (570, 575, 576, 571), (245, 244, 567, 562), (562, 567, 568, 563), (563, 568, 569, 564), (564, 569, 570, 565), (565, 570, 571, 566), (246, 245, 562, 557), (557, 562, 563, 558), (558, 563, 564, 559), (559, 564, 565, 560), (560, 565, 566, 561), (247, 246, 557, 552), (552, 557, 558, 553), (553, 558, 559, 554), (554, 559, 560, 555), (555, 560, 561, 556), (248, 247, 552, 547), (547, 552, 553, 548), (548, 553, 554, 549), (549, 554, 555, 550), (550, 555, 556, 551), (249, 248, 547, 542), (542, 547, 548, 543), (543, 548, 549, 544), (544, 549, 550, 545), (545, 550, 551, 546), (250, 249, 542, 537), (537, 542, 543, 538), (538, 543, 544, 539), (539, 544, 545, 540), (540, 545, 546, 541), (251, 250, 537, 532), (532, 537, 538, 533), (533, 538, 539, 534), (534, 539, 540, 535), (535, 540, 541, 536), (252, 251, 532, 527), (527, 532, 533, 528), (528, 533, 534, 529), (529, 534, 535, 530), (530, 535, 536, 531), (253, 252, 527, 522), (522, 527, 528, 523), (523, 528, 529, 524), (524, 529, 530, 525), (525, 530, 531, 526), (254, 253, 522, 517), (517, 522, 523, 518), (518, 523, 524, 519), (519, 524, 525, 520), (520, 525, 526, 521), (255, 254, 517, 512), (512, 517, 518, 513), (513, 518, 519, 514), (514, 519, 520, 515), (515, 520, 521, 516), (256, 255, 512, 507), (507, 512, 513, 508), (508, 513, 514, 509), (509, 514, 515, 510), (510, 515, 516, 511), (257, 256, 507, 502), (502, 507, 508, 503), (503, 508, 509, 504), (504, 509, 510, 505), (505, 510, 511, 506), (258, 257, 502, 497), (497, 502, 503, 498), (498, 503, 504, 499), (499, 504, 505, 500), (500, 505, 506, 501), (259, 258, 497, 492), (492, 497, 498, 493), (493, 498, 499, 494), (494, 499, 500, 495), (495, 500, 501, 496), (260, 259, 492, 487), (487, 492, 493, 488), (488, 493, 494, 489), (489, 494, 495, 490), (490, 495, 496, 491), (261, 260, 487, 482), (482, 487, 488, 483), (483, 488, 489, 484), (484, 489, 490, 485), (485, 490, 491, 486), (8, 261, 482, 307), (307, 482, 483, 308), (308, 483, 484, 309), (309, 484, 485, 310), (310, 485, 486, 311), (161, 162, 477, 472), (472, 477, 478, 473), (473, 478, 479, 474), (474, 479, 480, 475), (475, 480, 481, 476), (160, 161, 472, 467), (467, 472, 473, 468), (468, 473, 474, 469), (469, 474, 475, 470), (470, 475, 476, 471), (159, 160, 467, 462), (462, 467, 468, 463), (463, 468, 469, 464), (464, 469, 470, 465), (465, 470, 471, 466), (158, 159, 462, 457), (457, 462, 463, 458), (458, 463, 464, 459), (459, 464, 465, 460), (460, 465, 466, 461), (157, 158, 457, 452), (452, 457, 458, 453), (453, 458, 459, 454), (454, 459, 460, 455), (455, 460, 461, 456), (156, 157, 452, 447), (447, 452, 453, 448), (448, 453, 454, 449), (449, 454, 455, 450), (450, 455, 456, 451), (155, 156, 447, 442), (442, 447, 448, 443), (443, 448, 449, 444), (444, 449, 450, 445), (445, 450, 451, 446), (154, 155, 442, 437), (437, 442, 443, 438), (438, 443, 444, 439), (439, 444, 445, 440), (440, 445, 446, 441), (153, 154, 437, 432), (432, 437, 438, 433), (433, 438, 439, 434), (434, 439, 440, 435), (435, 440, 441, 436), (152, 153, 432, 427), (427, 432, 433, 428), (428, 433, 434, 429), (429, 434, 435, 430), (430, 435, 436, 431), (151, 152, 427, 422), (422, 427, 428, 423), (423, 428, 429, 424), (424, 429, 430, 425), (425, 430, 431, 426), (150, 151, 422, 417), (417, 422, 423, 418), (418, 423, 424, 419), (419, 424, 425, 420), (420, 425, 426, 421), (149, 150, 417, 412), (412, 417, 418, 413), (413, 418, 419, 414), (414, 419, 420, 415), (415, 420, 421, 416), (148, 149, 412, 407), (407, 412, 413, 408), (408, 413, 414, 409), (409, 414, 415, 410), (410, 415, 416, 411), (147, 148, 407, 402), (402, 407, 408, 403), (403, 408, 409, 404), (404, 409, 410, 405), (405, 410, 411, 406), (146, 147, 402, 397), (397, 402, 403, 398), (398, 403, 404, 399), (399, 404, 405, 400), (400, 405, 406, 401), (145, 146, 397, 392), (392, 397, 398, 393), (393, 398, 399, 394), (394, 399, 400, 395), (395, 400, 401, 396), (144, 145, 392, 387), (387, 392, 393, 388), (388, 393, 394, 389), (389, 394, 395, 390), (390, 395, 396, 391), (143, 144, 387, 382), (382, 387, 388, 383), (383, 388, 389, 384), (384, 389, 390, 385), (385, 390, 391, 386), (142, 143, 382, 377), (377, 382, 383, 378), (378, 383, 384, 379), (379, 384, 385, 380), (380, 385, 386, 381), (141, 142, 377, 372), (372, 377, 378, 373), (373, 378, 379, 374), (374, 379, 380, 375), (375, 380, 381, 376), (140, 141, 372, 367), (367, 372, 373, 368), (368, 373, 374, 369), (369, 374, 375, 370), (370, 375, 376, 371), (139, 140, 367, 362), (362, 367, 368, 363), (363, 368, 369, 364), (364, 369, 370, 365), (365, 370, 371, 366), (138, 139, 362, 357), (357, 362, 363, 358), (358, 363, 364, 359), (359, 364, 365, 360), (360, 365, 366, 361), (137, 138, 357, 352), (352, 357, 358, 353), (353, 358, 359, 354), (354, 359, 360, 355), (355, 360, 361, 356), (136, 137, 352, 347), (347, 352, 353, 348), (348, 353, 354, 349), (349, 354, 355, 350), (350, 355, 356, 351), (135, 136, 347, 342), (342, 347, 348, 343), (343, 348, 349, 344), (344, 349, 350, 345), (345, 350, 351, 346), (134, 135, 342, 337), (337, 342, 343, 338), (338, 343, 344, 339), (339, 344, 345, 340), (340, 345, 346, 341), (133, 134, 337, 332), (332, 337, 338, 333), (333, 338, 339, 334), (334, 339, 340, 335), (335, 340, 341, 336), (132, 133, 332, 327), (327, 332, 333, 328), (328, 333, 334, 329), (329, 334, 335, 330), (330, 335, 336, 331), (131, 132, 327, 322), (322, 327, 328, 323), (323, 328, 329, 324), (324, 329, 330, 325), (325, 330, 331, 326), (130, 131, 322, 317), (317, 322, 323, 318), (318, 323, 324, 319), (319, 324, 325, 320), (320, 325, 326, 321), (13, 130, 317, 297), (297, 317, 318, 298), (298, 318, 319, 299), (299, 319, 320, 300), (300, 320, 321, 301), (162, 12, 316, 477), (477, 316, 315, 478), (478, 315, 314, 479), (479, 314, 313, 480), (480, 313, 312, 481), (229, 7, 306, 642), (642, 306, 305, 643), (643, 305, 304, 644), (644, 304, 303, 645), (645, 303, 302, 646), (647, 8, 307, 767), (767, 307, 308, 770), (770, 308, 309, 773), (773, 309, 310, 776), (776, 310, 311, 779), (650, 13, 297, 782), (782, 297, 298, 785), (785, 298, 299, 788), (788, 299, 300, 791), (791, 300, 301, 794), (303, 793, 796, 302), (845, 792, 795, 846), (792, 791, 794, 795), (304, 790, 793, 303), (844, 789, 792, 845), (789, 788, 791, 792), (305, 787, 790, 304), (843, 786, 789, 844), (786, 785, 788, 789), (306, 784, 787, 305), (842, 783, 786, 843), (783, 782, 785, 786), (7, 652, 784, 306), (798, 651, 783, 842), (651, 650, 782, 783), (313, 778, 781, 312), (778, 777, 780, 781), (840, 776, 779, 841), (314, 775, 778, 313), (775, 774, 777, 778), (839, 773, 776, 840), (315, 772, 775, 314), (772, 771, 774, 775), (838, 770, 773, 839), (316, 769, 772, 315), (769, 768, 771, 772), (837, 767, 770, 838), (12, 649, 769, 316), (649, 648, 768, 769), (797, 647, 767, 837), (263, 262, 764, 761), (835, 836, 765, 762), (762, 765, 766, 763), (264, 263, 761, 758), (834, 835, 762, 759), (759, 762, 763, 760), (265, 264, 758, 755), (833, 834, 759, 756), (756, 759, 760, 757), (266, 265, 755, 752), (832, 833, 756, 753), (753, 756, 757, 754), (267, 266, 752, 749), (831, 832, 753, 750), (750, 753, 754, 751), (268, 267, 749, 746), (830, 831, 750, 747), (747, 750, 751, 748), (269, 268, 746, 743), (829, 830, 747, 744), (744, 747, 748, 745), (270, 269, 743, 740), (828, 829, 744, 741), (741, 744, 745, 742), (271, 270, 740, 737), (827, 828, 741, 738), (738, 741, 742, 739), (272, 271, 737, 734), (826, 827, 738, 735), (735, 738, 739, 736), (273, 272, 734, 731), (825, 826, 735, 732), (732, 735, 736, 733), (274, 273, 731, 728), (824, 825, 732, 729), (729, 732, 733, 730), (275, 274, 728, 725), (823, 824, 729, 726), (726, 729, 730, 727), (276, 275, 725, 722), (822, 823, 726, 723), (723, 726, 727, 724), (277, 276, 722, 719), (821, 822, 723, 720), (720, 723, 724, 721), (278, 277, 719, 716), (820, 821, 720, 717), (717, 720, 721, 718), (279, 278, 716, 713), (819, 820, 717, 714), (714, 717, 718, 715), (280, 279, 713, 710), (818, 819, 714, 711), (711, 714, 715, 712), (281, 280, 710, 707), (817, 818, 711, 708), (708, 711, 712, 709), (282, 281, 707, 704), (816, 817, 708, 705), (705, 708, 709, 706), (283, 282, 704, 701), (815, 816, 705, 702), (702, 705, 706, 703), (284, 283, 701, 698), (814, 815, 702, 699), (699, 702, 703, 700), (285, 284, 698, 695), (813, 814, 699, 696), (696, 699, 700, 697), (286, 285, 695, 692), (812, 813, 696, 693), (693, 696, 697, 694), (287, 286, 692, 689), (811, 812, 693, 690), (690, 693, 694, 691), (288, 287, 689, 686), (810, 811, 690, 687), (687, 690, 691, 688), (289, 288, 686, 683), (809, 810, 687, 684), (684, 687, 688, 685), (290, 289, 683, 680), (808, 809, 684, 681), (681, 684, 685, 682), (291, 290, 680, 677), (807, 808, 681, 678), (678, 681, 682, 679), (292, 291, 677, 674), (806, 807, 678, 675), (675, 678, 679, 676), (293, 292, 674, 671), (805, 806, 675, 672), (672, 675, 676, 673), (294, 293, 671, 668), (804, 805, 672, 669), (669, 672, 673, 670), (28, 294, 668, 662), (802, 804, 669, 663), (663, 669, 670, 664), (312, 781, 664, 27), (781, 780, 663, 664), (841, 779, 662, 802), (262, 30, 667, 764), (836, 803, 666, 765), (765, 666, 665, 766), (25, 661, 649, 12), (661, 660, 648, 649), (801, 659, 647, 797), (4, 656, 653, 11), (800, 657, 654, 799), (657, 658, 655, 654), (302, 796, 667, 30), (846, 795, 666, 803), (795, 794, 665, 666), (11, 653, 652, 7), (799, 654, 651, 798), (654, 655, 650, 651), (653, 799, 798, 652), (796, 846, 803, 667), (656, 800, 799, 653), (660, 801, 797, 648), (764, 667, 803, 836), (780, 841, 802, 663), (662, 668, 804, 802), (668, 671, 805, 804), (671, 674, 806, 805), (674, 677, 807, 806), (677, 680, 808, 807), (680, 683, 809, 808), (683, 686, 810, 809), (686, 689, 811, 810), (689, 692, 812, 811), (692, 695, 813, 812), (695, 698, 814, 813), (698, 701, 815, 814), (701, 704, 816, 815), (704, 707, 817, 816), (707, 710, 818, 817), (710, 713, 819, 818), (713, 716, 820, 819), (716, 719, 821, 820), (719, 722, 822, 821), (722, 725, 823, 822), (725, 728, 824, 823), (728, 731, 825, 824), (731, 734, 826, 825), (734, 737, 827, 826), (737, 740, 828, 827), (740, 743, 829, 828), (743, 746, 830, 829), (746, 749, 831, 830), (749, 752, 832, 831), (752, 755, 833, 832), (755, 758, 834, 833), (758, 761, 835, 834), (761, 764, 836, 835), (648, 797, 837, 768), (768, 837, 838, 771), (771, 838, 839, 774), (774, 839, 840, 777), (777, 840, 841, 780), (652, 798, 842, 784), (784, 842, 843, 787), (787, 843, 844, 790), (790, 844, 845, 793), (793, 845, 846, 796)])
me_plane.polygons.foreach_set('material_index', [0, 0, 0, 0, 2, 0, 0, 0, 0, 0, 0, 0, 1, 1, 0, 3, 2, 2, 3, 2, 2, 2, 2, 2, 2, 2, 2, 2, 2, 2, 2, 2, 2, 2, 2, 2, 2, 2, 2, 2, 2, 2, 2, 2, 2, 2, 2, 2, 2, 2, 2, 2, 2, 2, 2, 2, 2, 2, 2, 2, 2, 2, 2, 2, 2, 2, 2, 2, 2, 2, 2, 2, 2, 2, 2, 2, 2, 2, 2, 2, 2, 2, 2, 2, 2, 2, 2, 2, 2, 2, 2, 2, 2, 2, 2, 2, 2, 2, 2, 2, 2, 2, 2, 2, 2, 2, 2, 2, 2, 2, 2, 2, 2, 2, 2, 2, 2, 2, 2, 2, 2, 2, 2, 2, 2, 2, 2, 2, 2, 2, 2, 2, 2, 2, 2, 2, 2, 2, 2, 2, 2, 2, 2, 2, 2, 2, 2, 2, 2, 2, 2, 2, 2, 2, 2, 3, 3, 3, 3, 3, 3, 3, 3, 3, 3, 3, 3, 3, 3, 3, 3, 3, 3, 3, 3, 3, 3, 3, 3, 3, 3, 3, 3, 3, 3, 3, 3, 3, 0, 0, 0, 0, 0, 0, 0, 0, 0, 0, 0, 0, 0, 0, 0, 0, 0, 0, 0, 0, 0, 0, 0, 0, 0, 0, 0, 0, 0, 0, 0, 0, 0, 0, 0, 0, 0, 0, 0, 0, 0, 0, 0, 0, 0, 0, 0, 0, 0, 0, 0, 0, 0, 0, 0, 0, 0, 0, 0, 0, 0, 0, 0, 0, 0, 0, 4, 4, 2, 2, 2, 2, 2, 2, 2, 2, 2, 2, 6, 6, 6, 2, 2, 6, 6, 6, 2, 2, 6, 6, 6, 2, 2, 2, 2, 2, 2, 2, 2, 2, 2, 2, 2, 2, 2, 2, 2, 2, 2, 2, 2, 2, 2, 2, 2, 2, 2, 2, 2, 2, 2, 2, 2, 2, 2, 2, 2, 2, 2, 2, 2, 2, 2, 2, 2, 2, 2, 2, 2, 2, 2, 2, 2, 2, 5, 2, 2, 2, 2, 2, 2, 2, 2, 2, 2, 2, 2, 2, 2, 2, 2, 2, 2, 2, 2, 2, 2, 2, 2, 2, 2, 2, 2, 2, 2, 2, 2, 2, 2, 2, 2, 2, 2, 2, 2, 2, 2, 2, 2, 2, 2, 2, 2, 2, 2, 2, 2, 2, 2, 2, 2, 2, 2, 2, 2, 2, 2, 2, 2, 5, 2, 2, 2, 2, 2, 2, 2, 2, 2, 2, 2, 2, 2, 2, 2, 2, 2, 2, 2, 2, 2, 2, 2, 2, 2, 2, 2, 2, 2, 2, 2, 2, 2, 2, 2, 2, 2, 2, 2, 5, 2, 2, 2, 2, 2, 2, 2, 2, 2, 2, 2, 2, 2, 2, 2, 2, 2, 2, 2, 2, 2, 2, 2, 2, 2, 2, 2, 2, 2, 2, 2, 2, 2, 2, 2, 2, 2, 2, 2, 2, 2, 2, 2, 2, 2, 2, 2, 2, 2, 2, 2, 2, 2, 2, 2, 2, 2, 2, 2, 5, 2, 2, 2, 2, 2, 2, 2, 2, 2, 2, 2, 2, 2, 2, 2, 2, 2, 2, 2, 2, 2, 2, 2, 2, 2, 2, 2, 2, 2, 2, 2, 2, 2, 2, 2, 2, 2, 2, 2, 2, 2, 2, 2, 2, 2, 2, 2, 2, 2, 2, 2, 2, 2, 2, 2, 2, 2, 2, 2, 2, 2, 2, 2, 2, 5, 2, 2, 2, 2, 2, 2, 2, 2, 2, 2, 2, 2, 2, 2, 2, 2, 2, 2, 2, 2, 2, 2, 2, 2, 2, 2, 2, 2, 2, 2, 2, 2, 2, 2, 2, 2, 2, 2, 2, 2, 2, 2, 2, 2, 2, 2, 2, 2, 2, 2, 2, 2, 2, 5, 2, 2, 2, 2, 2, 2, 2, 2, 2, 2, 2, 2, 2, 2, 2, 5, 2, 2, 2, 2, 2, 2, 2, 2, 2, 2, 2, 2, 2, 2, 2, 2, 2, 2, 2, 2, 2, 2, 2, 2, 2, 2, 2, 2, 2, 2, 2, 2, 2, 2, 2, 2, 2, 2, 2, 2, 2, 2, 2, 2, 2, 2, 2, 2, 2, 2, 2, 2, 2, 2, 2, 2, 2, 2, 2, 2, 2, 2, 2, 2, 2, 2, 2, 2, 2, 2, 2, 2, 2, 2, 2, 2, 2, 2, 2, 2, 2, 2, 2, 2, 2, 2, 2, 2, 2, 2, 2, 2, 2, 2, 2, 2, 2, 2, 2, 2, 2, 2, 2, 2, 2, 2, 2, 2, 2, 2, 2, 0, 0, 0, 2, 2, 2, 0, 0, 0, 0, 2, 0, 2, 2, 2, 2, 2, 2, 2, 2, 2, 2, 2, 2, 2, 2, 2, 2, 2, 2, 2, 2, 2, 2, 2, 2, 2, 2, 2, 2, 2, 2, 2, 2, 2, 2, 2, 2, 2, 2, 2, 2, 2, 2, 2, 2, 2, 2])
_uv = me_plane.uv_layers.new(name='UVMap')
_uv.uv.foreach_set('vector', [0.25, 0.25, 0.0, 0.0, 0.0, 0.0, 0.0, 0.0, 0.02941, 0.5, 0.02941, 1.0, 0.0, 1.0, 0.0, 0.5, 1.0, 1.0, 1.0, 0.5, 1.0, 0.5, 1.0, 1.0, 0.9706, 0.5, 1.0, 0.5, 1.0, 0.5, 0.9706, 0.5, 0.0, 0.0, 0.0, 0.0, 0.0, 0.0, 0.0, 0.0, 1.0, 0.5, 1.0, 0.5, 1.0, 0.5, 1.0, 0.5, 1.0, 0.5, 1.0, 1.0, 1.0, 1.0, 1.0, 0.5, 0.0, 1.0, 0.0, 0.5, 0.0, 0.5, 0.0, 1.0, 0.25, 0.25, 0.0, 0.0, 0.0, 0.0, 0.25, 0.25, 0.0, 0.0, 0.0, 0.0, 0.0, 0.0, 0.0, 0.0, 0.0, 0.0, 0.0, 0.0, 0.0, 0.0, 0.0, 0.0, 0.0, 0.0, 0.0, 0.0, 0.0, 0.0, 0.0, 0.0, 0.0, 0.0, 0.0, 0.0, 0.0, 0.0, 0.0, 0.0, 0.0, 0.0, 0.0, 0.0, 0.0, 0.0, 0.0, 0.0, 0.0, 0.0, 0.0, 0.0, 0.0, 0.0, 0.0, 0.0, 0.0, 0.0, 0.0, 0.0, 0.0, 0.0, 0.0, 0.0, 0.0, 0.0, 0.0, 0.0, 0.0, 0.0, 0.0, 0.0, 0.0, 0.0, 0.0, 0.0, 0.0, 0.0, 0.0, 0.0, 0.0, 0.0, 0.0, 0.0, 0.0, 0.0, 0.0, 0.0, 0.0, 0.0, 0.0, 0.0, 0.0, 0.0, 0.0, 0.0, 0.0, 0.0, 0.0, 0.0, 0.0, 0.0, 0.0, 0.0, 0.0, 0.0, 0.0, 0.0, 0.0, 0.0, 0.0, 0.0, 0.0, 0.0, 0.0, 0.0, 0.0, 0.0, 0.0, 0.0, 0.0, 0.0, 0.0, 0.0, 0.0, 0.0, 0.0, 0.0, 0.0, 0.0, 0.0, 0.0, 0.0, 0.0, 0.0, 0.0, 0.0, 0.0, 0.0, 0.0, 0.0, 0.0, 0.0, 0.0, 0.0, 0.0, 0.0, 0.0, 0.0, 0.0, 0.0, 0.0, 0.2426, 0.25, 0.25, 0.25, 0.0, 0.0, 0.0, 0.0, 0.0, 0.0, 0.0, 0.0, 0.0, 0.0, 0.0, 0.0, 0.9706, 1.0, 1.0, 1.0, 1.0, 1.0, 0.9706, 1.0, 0.0, 0.0, 0.0, 0.0, 0.0, 0.0, 0.0, 0.0, 0.0, 0.0, 0.0, 0.0, 0.0, 0.0, 0.0, 0.0, 0.0, 0.0, 0.0, 0.0, 0.0, 0.0, 0.0, 0.0, 0.0, 0.0, 0.0, 0.0, 0.0, 0.0, 0.0, 0.0, 0.0, 0.0, 0.0, 0.0, 0.0, 0.0, 0.0, 0.0, 0.0, 0.0, 0.0, 0.0, 0.0, 0.0, 0.0, 0.0, 0.0, 0.0, 0.0, 0.0, 0.0, 0.0, 0.0, 0.0, 0.0, 0.0, 0.0, 0.0, 0.0, 0.0, 0.0, 0.0, 0.0, 0.0, 0.0, 0.0, 0.0, 0.0, 0.0, 0.0, 0.0, 0.0, 0.0, 0.0, 0.0, 0.0, 0.0, 0.0, 0.0, 0.0, 0.0, 0.0, 0.0, 0.0, 0.0, 0.0, 0.0, 0.0, 0.0, 0.0, 0.0, 0.0, 0.0, 0.0, 0.0, 0.0, 0.0, 0.0, 0.0, 0.0, 0.0, 0.0, 0.0, 0.0, 0.0, 0.0, 0.0, 0.0, 0.0, 0.0, 0.0, 0.0, 0.0, 0.0, 0.0, 0.0, 0.0, 0.0, 0.0, 0.0, 0.0, 0.0, 0.0, 0.0, 0.0, 0.0, 0.0, 0.0, 0.0, 0.0, 0.0, 0.0, 0.0, 0.0, 0.0, 0.0, 0.0, 0.0, 0.0, 0.0, 0.0, 0.0, 0.0, 0.0, 0.0, 0.0, 0.0, 0.0, 0.0, 0.0, 0.0, 0.0, 0.0, 0.0, 0.0, 0.0, 0.0, 0.0, 0.0, 0.0, 0.0, 0.0, 0.0, 0.0, 0.0, 0.0, 0.0, 0.0, 0.0, 0.0, 0.0, 0.0, 0.0, 0.0, 0.0, 0.0, 0.0, 0.0, 0.0, 0.0, 0.0, 0.0, 0.0, 0.0, 0.0, 0.0, 0.0, 0.0, 0.0, 0.0, 0.0, 0.0, 0.0, 0.0, 0.0, 0.0, 0.0, 0.0, 0.0, 0.0, 0.0, 0.0, 0.0, 0.0, 0.0, 0.0, 0.0, 0.0, 0.0, 0.0, 0.0, 0.0, 0.0, 0.0, 0.0, 0.0, 0.0, 0.0, 0.0, 0.0, 0.0, 0.0, 0.0, 0.0, 0.0, 0.0, 0.0, 0.0, 0.0, 0.0, 0.0, 0.0, 0.0, 0.0, 0.0, 0.0, 0.0, 0.0, 0.0, 0.0, 0.0, 0.0, 0.0, 0.0, 0.0, 0.0, 0.0, 0.0, 0.0, 0.0, 0.0, 0.0, 0.0, 0.0, 0.0, 0.0, 0.0, 0.0, 0.0, 0.0, 0.0, 0.0, 0.0, 0.0, 0.0, 0.0, 0.0, 0.0, 0.0, 0.0, 0.0, 1.0, 0.02941, 1.0, 0.02941, 1.0, 0.0, 1.0, 0.02941, 1.0, 0.05882, 1.0, 0.05882, 1.0, 0.02941, 1.0, 0.05882, 1.0, 0.08824, 1.0, 0.08824, 1.0, 0.05882, 1.0, 0.08824, 1.0, 0.1176, 1.0, 0.1176, 1.0, 0.08824, 1.0, 0.1176, 1.0, 0.1471, 1.0, 0.1471, 1.0, 0.1176, 1.0, 0.1471, 1.0, 0.1765, 1.0, 0.1765, 1.0, 0.1471, 1.0, 0.1765, 1.0, 0.2059, 1.0, 0.2059, 1.0, 0.1765, 1.0, 0.2059, 1.0, 0.2353, 1.0, 0.2353, 1.0, 0.2059, 1.0, 0.2353, 1.0, 0.2647, 1.0, 0.2647, 1.0, 0.2353, 1.0, 0.2647, 1.0, 0.2941, 1.0, 0.2941, 1.0, 0.2647, 1.0, 0.2941, 1.0, 0.3235, 1.0, 0.3235, 1.0, 0.2941, 1.0, 0.3235, 1.0, 0.3529, 1.0, 0.3529, 1.0, 0.3235, 1.0, 0.3529, 1.0, 0.3824, 1.0, 0.3824, 1.0, 0.3529, 1.0, 0.3824, 1.0, 0.4118, 1.0, 0.4118, 1.0, 0.3824, 1.0, 0.4118, 1.0, 0.4412, 1.0, 0.4412, 1.0, 0.4118, 1.0, 0.4412, 1.0, 0.4706, 1.0, 0.4706, 1.0, 0.4412, 1.0, 0.4706, 1.0, 0.5, 1.0, 0.5, 1.0, 0.4706, 1.0, 0.5, 1.0, 0.5294, 1.0, 0.5294, 1.0, 0.5, 1.0, 0.5294, 1.0, 0.5588, 1.0, 0.5588, 1.0, 0.5294, 1.0, 0.5588, 1.0, 0.5882, 1.0, 0.5882, 1.0, 0.5588, 1.0, 0.5882, 1.0, 0.6176, 1.0, 0.6176, 1.0, 0.5882, 1.0, 0.6176, 1.0, 0.6471, 1.0, 0.6471, 1.0, 0.6176, 1.0, 0.6471, 1.0, 0.6765, 1.0, 0.6765, 1.0, 0.6471, 1.0, 0.6765, 1.0, 0.7059, 1.0, 0.7059, 1.0, 0.6765, 1.0, 0.7059, 1.0, 0.7353, 1.0, 0.7353, 1.0, 0.7059, 1.0, 0.7353, 1.0, 0.7647, 1.0, 0.7647, 1.0, 0.7353, 1.0, 0.7647, 1.0, 0.7941, 1.0, 0.7941, 1.0, 0.7647, 1.0, 0.7941, 1.0, 0.8235, 1.0, 0.8235, 1.0, 0.7941, 1.0, 0.8235, 1.0, 0.8529, 1.0, 0.8529, 1.0, 0.8235, 1.0, 0.8529, 1.0, 0.8824, 1.0, 0.8824, 1.0, 0.8529, 1.0, 0.8824, 1.0, 0.9118, 1.0, 0.9118, 1.0, 0.8824, 1.0, 0.9118, 1.0, 0.9412, 1.0, 0.9412, 1.0, 0.9118, 1.0, 0.9412, 1.0, 0.9706, 1.0, 0.9706, 1.0, 0.9412, 1.0, 0.0, 0.25, 0.007353, 0.25, 0.0, 0.0, 0.0, 0.0, 0.007353, 0.25, 0.01471, 0.25, 0.0, 0.0, 0.0, 0.0, 0.01471, 0.25, 0.02206, 0.25, 0.0, 0.0, 0.0, 0.0, 0.02206, 0.25, 0.02941, 0.25, 0.0, 0.0, 0.0, 0.0, 0.02941, 0.25, 0.03676, 0.25, 0.0, 0.0, 0.0, 0.0, 0.03676, 0.25, 0.04412, 0.25, 0.0, 0.0, 0.0, 0.0, 0.04412, 0.25, 0.05147, 0.25, 0.0, 0.0, 0.0, 0.0, 0.05147, 0.25, 0.05882, 0.25, 0.0, 0.0, 0.0, 0.0, 0.05882, 0.25, 0.06618, 0.25, 0.0, 0.0, 0.0, 0.0, 0.06618, 0.25, 0.07353, 0.25, 0.0, 0.0, 0.0, 0.0, 0.07353, 0.25, 0.08088, 0.25, 0.0, 0.0, 0.0, 0.0, 0.08088, 0.25, 0.08824, 0.25, 0.0, 0.0, 0.0, 0.0, 0.08824, 0.25, 0.09559, 0.25, 0.0, 0.0, 0.0, 0.0, 0.09559, 0.25, 0.1029, 0.25, 0.0, 0.0, 0.0, 0.0, 0.1029, 0.25, 0.1103, 0.25, 0.0, 0.0, 0.0, 0.0, 0.1103, 0.25, 0.1176, 0.25, 0.0, 0.0, 0.0, 0.0, 0.1176, 0.25, 0.125, 0.25, 0.0, 0.0, 0.0, 0.0, 0.125, 0.25, 0.1324, 0.25, 0.0, 0.0, 0.0, 0.0, 0.1324, 0.25, 0.1397, 0.25, 0.0, 0.0, 0.0, 0.0, 0.1397, 0.25, 0.1471, 0.25, 0.0, 0.0, 0.0, 0.0, 0.1471, 0.25, 0.1544, 0.25, 0.0, 0.0, 0.0, 0.0, 0.1544, 0.25, 0.1618, 0.25, 0.0, 0.0, 0.0, 0.0, 0.1618, 0.25, 0.1691, 0.25, 0.0, 0.0, 0.0, 0.0, 0.1691, 0.25, 0.1765, 0.25, 0.0, 0.0, 0.0, 0.0, 0.1765, 0.25, 0.1838, 0.25, 0.0, 0.0, 0.0, 0.0, 0.1838, 0.25, 0.1912, 0.25, 0.0, 0.0, 0.0, 0.0, 0.1912, 0.25, 0.1985, 0.25, 0.0, 0.0, 0.0, 0.0, 0.1985, 0.25, 0.2059, 0.25, 0.0, 0.0, 0.0, 0.0, 0.2059, 0.25, 0.2132, 0.25, 0.0, 0.0, 0.0, 0.0, 0.2132, 0.25, 0.2206, 0.25, 0.0, 0.0, 0.0, 0.0, 0.2206, 0.25, 0.2279, 0.25, 0.0, 0.0, 0.0, 0.0, 0.2279, 0.25, 0.2353, 0.25, 0.0, 0.0, 0.0, 0.0, 0.2353, 0.25, 0.2426, 0.25, 0.0, 0.0, 0.0, 0.0, 0.0, 0.0, 0.0, 0.0, 0.0, 0.0, 0.0, 0.0, 0.0, 0.0, 0.0, 0.0, 0.0, 0.0, 0.0, 0.0, 0.0, 0.0, 0.0, 0.0, 0.0, 0.0, 0.0, 0.0, 0.0, 0.0, 0.0, 0.0, 0.0, 0.0, 0.0, 0.0, 0.0, 0.0, 0.0, 0.0, 0.0, 0.0, 0.0, 0.0, 0.0, 0.0, 0.0, 0.0, 0.0, 0.0, 0.0, 0.0, 0.0, 0.0, 0.0, 0.0, 0.0, 0.0, 0.0, 0.0, 0.0, 0.0, 0.0, 0.0, 0.0, 0.0, 0.0, 0.0, 0.0, 0.0, 0.0, 0.0, 0.0, 0.0, 0.0, 0.0, 0.0, 0.0, 0.0, 0.0, 0.0, 0.0, 0.0, 0.0, 0.0, 0.0, 0.0, 0.0, 0.0, 0.0, 0.0, 0.0, 0.0, 0.0, 0.0, 0.0, 0.0, 0.0, 0.0, 0.0, 0.0, 0.0, 0.0, 0.0, 0.0, 0.0, 0.0, 0.0, 0.0, 0.0, 0.0, 0.0, 0.0, 0.0, 0.0, 0.0, 0.0, 0.0, 0.0, 0.0, 0.0, 0.0, 0.0, 0.0, 0.0, 0.0, 0.0, 0.0, 0.0, 0.0, 0.0, 0.0, 0.0, 0.0, 0.0, 0.0, 0.0, 0.0, 0.0, 0.0, 0.0, 0.0, 0.0, 0.0, 0.0, 0.0, 0.0, 0.0, 0.0, 0.0, 0.0, 0.0, 0.0, 0.0, 0.0, 0.0, 0.0, 0.0, 0.0, 0.0, 0.0, 0.0, 0.0, 0.0, 0.0, 0.0, 0.0, 0.0, 0.0, 0.0, 0.0, 0.0, 0.0, 0.0, 0.0, 0.0, 0.0, 0.0, 0.0, 0.0, 0.0, 0.0, 0.0, 0.0, 0.0, 0.0, 0.0, 0.0, 0.0, 0.0, 0.0, 0.0, 0.0, 0.0, 0.0, 0.0, 0.0, 0.0, 0.0, 0.0, 0.0, 0.0, 0.0, 0.0, 0.0, 0.0, 0.0, 0.0, 0.0, 0.0, 0.0, 0.0, 0.0, 0.0, 0.0, 0.0, 0.0, 0.0, 0.0, 0.0, 0.0, 0.0, 0.0, 0.0, 0.0, 0.0, 0.0, 0.0, 0.0, 0.0, 0.0, 0.0, 0.0, 0.0, 0.0, 0.0, 0.0, 0.0, 0.0, 0.0, 0.0, 0.0, 0.0, 0.0, 0.0, 0.0, 0.0, 0.0, 0.0, 0.0, 0.0, 0.0, 0.0, 0.0, 0.0, 0.0, 0.0, 0.0, 0.0, 0.0, 0.0, 0.0, 0.0, 0.0, 0.0, 0.0, 0.0, 0.0, 0.0, 0.0, 0.0, 0.0, 0.0, 0.0, 0.0, 0.0, 0.0, 0.0, 0.0, 0.0, 0.0, 0.0, 0.0, 0.0, 0.0, 0.0, 0.0, 0.0, 0.0, 0.0, 0.0, 0.0, 0.0, 0.0, 0.0, 0.0, 0.0, 0.0, 0.0, 0.0, 0.0, 0.0, 0.0, 0.0, 0.0, 0.0, 0.0, 0.0, 0.0, 0.0, 0.0, 0.0, 0.0, 0.0, 0.0, 0.0, 0.0, 0.0, 0.0, 0.0, 0.0, 0.0, 0.0, 0.0, 0.0, 0.0, 0.0, 0.0, 0.0, 0.0, 0.0, 0.0, 0.0, 0.0, 0.0, 0.0, 0.0, 0.0, 0.0, 0.0, 0.0, 0.0, 0.0, 0.0, 0.0, 0.0, 0.0, 0.0, 0.0, 0.0, 0.0, 0.0, 0.0, 0.0, 0.0, 0.0, 0.0, 0.0, 0.0, 0.0, 0.0, 0.0, 0.0, 0.0, 0.0, 0.0, 0.0, 0.0, 0.0, 0.0, 0.0, 0.0, 0.0, 0.0, 0.0, 0.0, 0.0, 0.0, 0.0, 0.0, 0.0, 0.0, 0.0, 0.0, 0.0, 0.0, 0.0, 0.0, 0.0, 0.0, 0.0, 0.0, 0.0, 0.0, 0.0, 0.0, 0.0, 0.0, 0.0, 0.0, 0.0, 0.0, 0.0, 0.0, 0.0, 0.0, 0.0, 0.0, 0.0, 0.0, 0.0, 0.0, 0.0, 0.0, 0.0, 0.0, 0.0, 0.0, 0.0, 0.0, 0.0, 0.0, 0.0, 0.0, 0.0, 0.0, 0.0, 0.0, 0.0, 0.0, 0.0, 0.0, 0.0, 0.0, 0.0, 0.0, 0.0, 0.0, 0.0, 0.0, 0.0, 0.0, 0.0, 0.0, 0.0, 0.0, 0.0, 0.0, 0.0, 0.0, 0.0, 0.0, 0.0, 0.0, 0.0, 0.0, 0.0, 0.0, 0.0, 0.0, 0.0, 0.0, 0.0, 0.0, 0.0, 0.0, 0.0, 0.0, 0.0, 0.0, 0.0, 0.0, 0.0, 0.0, 0.0, 0.0, 0.0, 0.0, 0.0, 0.0, 0.0, 0.0, 0.0, 0.0, 0.0, 0.0, 0.0, 0.0, 0.0, 0.0, 0.0, 0.0, 0.0, 0.0, 0.0, 0.0, 0.0, 0.0, 0.0, 0.0, 0.0, 0.0, 0.0, 0.0, 0.0, 0.0, 0.0, 0.0, 0.0, 0.0, 0.0, 0.0, 0.0, 0.0, 0.0, 0.0, 0.0, 0.0, 0.0, 0.0, 0.0, 0.0, 0.0, 0.0, 0.0, 0.0, 0.0, 0.0, 0.0, 0.0, 0.0, 0.0, 0.0, 0.5, 0.02941, 0.5, 0.02941, 0.5, 0.0, 0.5, 0.02941, 0.5, 0.05882, 0.5, 0.05882, 0.5, 0.02941, 0.5, 0.05882, 0.5, 0.08824, 0.5, 0.08824, 0.5, 0.05882, 0.5, 0.08824, 0.5, 0.1176, 0.5, 0.1176, 0.5, 0.08824, 0.5, 0.1176, 0.5, 0.1471, 0.5, 0.1471, 0.5, 0.1176, 0.5, 0.1471, 0.5, 0.1765, 0.5, 0.1765, 0.5, 0.1471, 0.5, 0.1765, 0.5, 0.2059, 0.5, 0.2059, 0.5, 0.1765, 0.5, 0.2059, 0.5, 0.2353, 0.5, 0.2353, 0.5, 0.2059, 0.5, 0.2353, 0.5, 0.2647, 0.5, 0.2647, 0.5, 0.2353, 0.5, 0.2647, 0.5, 0.2941, 0.5, 0.2941, 0.5, 0.2647, 0.5, 0.2941, 0.5, 0.3235, 0.5, 0.3235, 0.5, 0.2941, 0.5, 0.3235, 0.5, 0.3529, 0.5, 0.3529, 0.5, 0.3235, 0.5, 0.3529, 0.5, 0.3824, 0.5, 0.3824, 0.5, 0.3529, 0.5, 0.3824, 0.5, 0.4118, 0.5, 0.4118, 0.5, 0.3824, 0.5, 0.4118, 0.5, 0.4412, 0.5, 0.4412, 0.5, 0.4118, 0.5, 0.4412, 0.5, 0.4706, 0.5, 0.4706, 0.5, 0.4412, 0.5, 0.4706, 0.5, 0.5, 0.5, 0.5, 0.5, 0.4706, 0.5, 0.5, 0.5, 0.5294, 0.5, 0.5294, 0.5, 0.5, 0.5, 0.5294, 0.5, 0.5588, 0.5, 0.5588, 0.5, 0.5294, 0.5, 0.5588, 0.5, 0.5882, 0.5, 0.5882, 0.5, 0.5588, 0.5, 0.5882, 0.5, 0.6176, 0.5, 0.6176, 0.5, 0.5882, 0.5, 0.6176, 0.5, 0.6471, 0.5, 0.6471, 0.5, 0.6176, 0.5, 0.6471, 0.5, 0.6765, 0.5, 0.6765, 0.5, 0.6471, 0.5, 0.6765, 0.5, 0.7059, 0.5, 0.7059, 0.5, 0.6765, 0.5, 0.7059, 0.5, 0.7353, 0.5, 0.7353, 0.5, 0.7059, 0.5, 0.7353, 0.5, 0.7647, 0.5, 0.7647, 0.5, 0.7353, 0.5, 0.7647, 0.5, 0.7941, 0.5, 0.7941, 0.5, 0.7647, 0.5, 0.7941, 0.5, 0.8235, 0.5, 0.8235, 0.5, 0.7941, 0.5, 0.8235, 0.5, 0.8529, 0.5, 0.8529, 0.5, 0.8235, 0.5, 0.8529, 0.5, 0.8824, 0.5, 0.8824, 0.5, 0.8529, 0.5, 0.8824, 0.5, 0.9118, 0.5, 0.9118, 0.5, 0.8824, 0.5, 0.9118, 0.5, 0.9412, 0.5, 0.9412, 0.5, 0.9118, 0.5, 0.9412, 0.5, 0.9706, 0.5, 0.9706, 0.5, 0.9412, 0.5, 1.0, 0.5, 1.0, 1.0, 0.9706, 1.0, 0.9706, 0.5, 0.9706, 0.5, 0.9706, 1.0, 0.9412, 1.0, 0.9412, 0.5, 0.9412, 0.5, 0.9412, 1.0, 0.9118, 1.0, 0.9118, 0.5, 0.9118, 0.5, 0.9118, 1.0, 0.8824, 1.0, 0.8824, 0.5, 0.8824, 0.5, 0.8824, 1.0, 0.8529, 1.0, 0.8529, 0.5, 0.8529, 0.5, 0.8529, 1.0, 0.8235, 1.0, 0.8235, 0.5, 0.8235, 0.5, 0.8235, 1.0, 0.7941, 1.0, 0.7941, 0.5, 0.7941, 0.5, 0.7941, 1.0, 0.7647, 1.0, 0.7647, 0.5, 0.7647, 0.5, 0.7647, 1.0, 0.7353, 1.0, 0.7353, 0.5, 0.7353, 0.5, 0.7353, 1.0, 0.7059, 1.0, 0.7059, 0.5, 0.7059, 0.5, 0.7059, 1.0, 0.6765, 1.0, 0.6765, 0.5, 0.6765, 0.5, 0.6765, 1.0, 0.6471, 1.0, 0.6471, 0.5, 0.6471, 0.5, 0.6471, 1.0, 0.6176, 1.0, 0.6176, 0.5, 0.6176, 0.5, 0.6176, 1.0, 0.5882, 1.0, 0.5882, 0.5, 0.5882, 0.5, 0.5882, 1.0, 0.5588, 1.0, 0.5588, 0.5, 0.5588, 0.5, 0.5588, 1.0, 0.5294, 1.0, 0.5294, 0.5, 0.5294, 0.5, 0.5294, 1.0, 0.5, 1.0, 0.5, 0.5, 0.5, 0.5, 0.5, 1.0, 0.4706, 1.0, 0.4706, 0.5, 0.4706, 0.5, 0.4706, 1.0, 0.4412, 1.0, 0.4412, 0.5, 0.4412, 0.5, 0.4412, 1.0, 0.4118, 1.0, 0.4118, 0.5, 0.4118, 0.5, 0.4118, 1.0, 0.3824, 1.0, 0.3824, 0.5, 0.3824, 0.5, 0.3824, 1.0, 0.3529, 1.0, 0.3529, 0.5, 0.3529, 0.5, 0.3529, 1.0, 0.3235, 1.0, 0.3235, 0.5, 0.3235, 0.5, 0.3235, 1.0, 0.2941, 1.0, 0.2941, 0.5, 0.2941, 0.5, 0.2941, 1.0, 0.2647, 1.0, 0.2647, 0.5, 0.2647, 0.5, 0.2647, 1.0, 0.2353, 1.0, 0.2353, 0.5, 0.2353, 0.5, 0.2353, 1.0, 0.2059, 1.0, 0.2059, 0.5, 0.2059, 0.5, 0.2059, 1.0, 0.1765, 1.0, 0.1765, 0.5, 0.1765, 0.5, 0.1765, 1.0, 0.1471, 1.0, 0.1471, 0.5, 0.1471, 0.5, 0.1471, 1.0, 0.1176, 1.0, 0.1176, 0.5, 0.1176, 0.5, 0.1176, 1.0, 0.08824, 1.0, 0.08824, 0.5, 0.08824, 0.5, 0.08824, 1.0, 0.05882, 1.0, 0.05882, 0.5, 0.05882, 0.5, 0.05882, 1.0, 0.02941, 1.0, 0.02941, 0.5, 0.0, 0.0, 0.0, 0.0, 0.0, 0.0, 0.0, 0.0, 0.0, 0.0, 0.0, 0.0, 0.0, 0.0, 0.9412, 1.0, 0.9706, 1.0, 0.9706, 1.0, 0.9412, 1.0, 0.9412, 1.0, 0.9706, 1.0, 0.9706, 1.0, 0.9412, 1.0, 0.9412, 1.0, 0.9706, 1.0, 0.9706, 1.0, 0.9412, 1.0, 0.9412, 1.0, 0.9706, 1.0, 0.9706, 1.0, 0.9412, 1.0, 0.9412, 1.0, 0.9706, 1.0, 0.9706, 1.0, 0.9412, 1.0, 0.9118, 1.0, 0.9412, 1.0, 0.9412, 1.0, 0.9118, 1.0, 0.9118, 1.0, 0.9412, 1.0, 0.9412, 1.0, 0.9118, 1.0, 0.9118, 1.0, 0.9412, 1.0, 0.9412, 1.0, 0.9118, 1.0, 0.9118, 1.0, 0.9412, 1.0, 0.9412, 1.0, 0.9118, 1.0, 0.9118, 1.0, 0.9412, 1.0, 0.9412, 1.0, 0.9118, 1.0, 0.8824, 1.0, 0.9118, 1.0, 0.9118, 1.0, 0.8824, 1.0, 0.8824, 1.0, 0.9118, 1.0, 0.9118, 1.0, 0.8824, 1.0, 0.8824, 1.0, 0.9118, 1.0, 0.9118, 1.0, 0.8824, 1.0, 0.8824, 1.0, 0.9118, 1.0, 0.9118, 1.0, 0.8824, 1.0, 0.8824, 1.0, 0.9118, 1.0, 0.9118, 1.0, 0.8824, 1.0, 0.8529, 1.0, 0.8824, 1.0, 0.8824, 1.0, 0.8529, 1.0, 0.8529, 1.0, 0.8824, 1.0, 0.8824, 1.0, 0.8529, 1.0, 0.8529, 1.0, 0.8824, 1.0, 0.8824, 1.0, 0.8529, 1.0, 0.8529, 1.0, 0.8824, 1.0, 0.8824, 1.0, 0.8529, 1.0, 0.8529, 1.0, 0.8824, 1.0, 0.8824, 1.0, 0.8529, 1.0, 0.8235, 1.0, 0.8529, 1.0, 0.8529, 1.0, 0.8235, 1.0, 0.8235, 1.0, 0.8529, 1.0, 0.8529, 1.0, 0.8235, 1.0, 0.8235, 1.0, 0.8529, 1.0, 0.8529, 1.0, 0.8235, 1.0, 0.8235, 1.0, 0.8529, 1.0, 0.8529, 1.0, 0.8235, 1.0, 0.8235, 1.0, 0.8529, 1.0, 0.8529, 1.0, 0.8235, 1.0, 0.7941, 1.0, 0.8235, 1.0, 0.8235, 1.0, 0.7941, 1.0, 0.7941, 1.0, 0.8235, 1.0, 0.8235, 1.0, 0.7941, 1.0, 0.7941, 1.0, 0.8235, 1.0, 0.8235, 1.0, 0.7941, 1.0, 0.7941, 1.0, 0.8235, 1.0, 0.8235, 1.0, 0.7941, 1.0, 0.7941, 1.0, 0.8235, 1.0, 0.8235, 1.0, 0.7941, 1.0, 0.7647, 1.0, 0.7941, 1.0, 0.7941, 1.0, 0.7647, 1.0, 0.7647, 1.0, 0.7941, 1.0, 0.7941, 1.0, 0.7647, 1.0, 0.7647, 1.0, 0.7941, 1.0, 0.7941, 1.0, 0.7647, 1.0, 0.7647, 1.0, 0.7941, 1.0, 0.7941, 1.0, 0.7647, 1.0, 0.7647, 1.0, 0.7941, 1.0, 0.7941, 1.0, 0.7647, 1.0, 0.7353, 1.0, 0.7647, 1.0, 0.7647, 1.0, 0.7353, 1.0, 0.7353, 1.0, 0.7647, 1.0, 0.7647, 1.0, 0.7353, 1.0, 0.7353, 1.0, 0.7647, 1.0, 0.7647, 1.0, 0.7353, 1.0, 0.7353, 1.0, 0.7647, 1.0, 0.7647, 1.0, 0.7353, 1.0, 0.7353, 1.0, 0.7647, 1.0, 0.7647, 1.0, 0.7353, 1.0, 0.7059, 1.0, 0.7353, 1.0, 0.7353, 1.0, 0.7059, 1.0, 0.7059, 1.0, 0.7353, 1.0, 0.7353, 1.0, 0.7059, 1.0, 0.7059, 1.0, 0.7353, 1.0, 0.7353, 1.0, 0.7059, 1.0, 0.7059, 1.0, 0.7353, 1.0, 0.7353, 1.0, 0.7059, 1.0, 0.7059, 1.0, 0.7353, 1.0, 0.7353, 1.0, 0.7059, 1.0, 0.6765, 1.0, 0.7059, 1.0, 0.7059, 1.0, 0.6765, 1.0, 0.6765, 1.0, 0.7059, 1.0, 0.7059, 1.0, 0.6765, 1.0, 0.6765, 1.0, 0.7059, 1.0, 0.7059, 1.0, 0.6765, 1.0, 0.6765, 1.0, 0.7059, 1.0, 0.7059, 1.0, 0.6765, 1.0, 0.6765, 1.0, 0.7059, 1.0, 0.7059, 1.0, 0.6765, 1.0, 0.6471, 1.0, 0.6765, 1.0, 0.6765, 1.0, 0.6471, 1.0, 0.6471, 1.0, 0.6765, 1.0, 0.6765, 1.0, 0.6471, 1.0, 0.6471, 1.0, 0.6765, 1.0, 0.6765, 1.0, 0.6471, 1.0, 0.6471, 1.0, 0.6765, 1.0, 0.6765, 1.0, 0.6471, 1.0, 0.6471, 1.0, 0.6765, 1.0, 0.6765, 1.0, 0.6471, 1.0, 0.6176, 1.0, 0.6471, 1.0, 0.6471, 1.0, 0.6176, 1.0, 0.6176, 1.0, 0.6471, 1.0, 0.6471, 1.0, 0.6176, 1.0, 0.6176, 1.0, 0.6471, 1.0, 0.6471, 1.0, 0.6176, 1.0, 0.6176, 1.0, 0.6471, 1.0, 0.6471, 1.0, 0.6176, 1.0, 0.6176, 1.0, 0.6471, 1.0, 0.6471, 1.0, 0.6176, 1.0, 0.5882, 1.0, 0.6176, 1.0, 0.6176, 1.0, 0.5882, 1.0, 0.5882, 1.0, 0.6176, 1.0, 0.6176, 1.0, 0.5882, 1.0, 0.5882, 1.0, 0.6176, 1.0, 0.6176, 1.0, 0.5882, 1.0, 0.5882, 1.0, 0.6176, 1.0, 0.6176, 1.0, 0.5882, 1.0, 0.5882, 1.0, 0.6176, 1.0, 0.6176, 1.0, 0.5882, 1.0, 0.5588, 1.0, 0.5882, 1.0, 0.5882, 1.0, 0.5588, 1.0, 0.5588, 1.0, 0.5882, 1.0, 0.5882, 1.0, 0.5588, 1.0, 0.5588, 1.0, 0.5882, 1.0, 0.5882, 1.0, 0.5588, 1.0, 0.5588, 1.0, 0.5882, 1.0, 0.5882, 1.0, 0.5588, 1.0, 0.5588, 1.0, 0.5882, 1.0, 0.5882, 1.0, 0.5588, 1.0, 0.5294, 1.0, 0.5588, 1.0, 0.5588, 1.0, 0.5294, 1.0, 0.5294, 1.0, 0.5588, 1.0, 0.5588, 1.0, 0.5294, 1.0, 0.5294, 1.0, 0.5588, 1.0, 0.5588, 1.0, 0.5294, 1.0, 0.5294, 1.0, 0.5588, 1.0, 0.5588, 1.0, 0.5294, 1.0, 0.5294, 1.0, 0.5588, 1.0, 0.5588, 1.0, 0.5294, 1.0, 0.5, 1.0, 0.5294, 1.0, 0.5294, 1.0, 0.5, 1.0, 0.5, 1.0, 0.5294, 1.0, 0.5294, 1.0, 0.5, 1.0, 0.5, 1.0, 0.5294, 1.0, 0.5294, 1.0, 0.5, 1.0, 0.5, 1.0, 0.5294, 1.0, 0.5294, 1.0, 0.5, 1.0, 0.5, 1.0, 0.5294, 1.0, 0.5294, 1.0, 0.5, 1.0, 0.4706, 1.0, 0.5, 1.0, 0.5, 1.0, 0.4706, 1.0, 0.4706, 1.0, 0.5, 1.0, 0.5, 1.0, 0.4706, 1.0, 0.4706, 1.0, 0.5, 1.0, 0.5, 1.0, 0.4706, 1.0, 0.4706, 1.0, 0.5, 1.0, 0.5, 1.0, 0.4706, 1.0, 0.4706, 1.0, 0.5, 1.0, 0.5, 1.0, 0.4706, 1.0, 0.4412, 1.0, 0.4706, 1.0, 0.4706, 1.0, 0.4412, 1.0, 0.4412, 1.0, 0.4706, 1.0, 0.4706, 1.0, 0.4412, 1.0, 0.4412, 1.0, 0.4706, 1.0, 0.4706, 1.0, 0.4412, 1.0, 0.4412, 1.0, 0.4706, 1.0, 0.4706, 1.0, 0.4412, 1.0, 0.4412, 1.0, 0.4706, 1.0, 0.4706, 1.0, 0.4412, 1.0, 0.4118, 1.0, 0.4412, 1.0, 0.4412, 1.0, 0.4118, 1.0, 0.4118, 1.0, 0.4412, 1.0, 0.4412, 1.0, 0.4118, 1.0, 0.4118, 1.0, 0.4412, 1.0, 0.4412, 1.0, 0.4118, 1.0, 0.4118, 1.0, 0.4412, 1.0, 0.4412, 1.0, 0.4118, 1.0, 0.4118, 1.0, 0.4412, 1.0, 0.4412, 1.0, 0.4118, 1.0, 0.3824, 1.0, 0.4118, 1.0, 0.4118, 1.0, 0.3824, 1.0, 0.3824, 1.0, 0.4118, 1.0, 0.4118, 1.0, 0.3824, 1.0, 0.3824, 1.0, 0.4118, 1.0, 0.4118, 1.0, 0.3824, 1.0, 0.3824, 1.0, 0.4118, 1.0, 0.4118, 1.0, 0.3824, 1.0, 0.3824, 1.0, 0.4118, 1.0, 0.4118, 1.0, 0.3824, 1.0, 0.3529, 1.0, 0.3824, 1.0, 0.3824, 1.0, 0.3529, 1.0, 0.3529, 1.0, 0.3824, 1.0, 0.3824, 1.0, 0.3529, 1.0, 0.3529, 1.0, 0.3824, 1.0, 0.3824, 1.0, 0.3529, 1.0, 0.3529, 1.0, 0.3824, 1.0, 0.3824, 1.0, 0.3529, 1.0, 0.3529, 1.0, 0.3824, 1.0, 0.3824, 1.0, 0.3529, 1.0, 0.3235, 1.0, 0.3529, 1.0, 0.3529, 1.0, 0.3235, 1.0, 0.3235, 1.0, 0.3529, 1.0, 0.3529, 1.0, 0.3235, 1.0, 0.3235, 1.0, 0.3529, 1.0, 0.3529, 1.0, 0.3235, 1.0, 0.3235, 1.0, 0.3529, 1.0, 0.3529, 1.0, 0.3235, 1.0, 0.3235, 1.0, 0.3529, 1.0, 0.3529, 1.0, 0.3235, 1.0, 0.2941, 1.0, 0.3235, 1.0, 0.3235, 1.0, 0.2941, 1.0, 0.2941, 1.0, 0.3235, 1.0, 0.3235, 1.0, 0.2941, 1.0, 0.2941, 1.0, 0.3235, 1.0, 0.3235, 1.0, 0.2941, 1.0, 0.2941, 1.0, 0.3235, 1.0, 0.3235, 1.0, 0.2941, 1.0, 0.2941, 1.0, 0.3235, 1.0, 0.3235, 1.0, 0.2941, 1.0, 0.2647, 1.0, 0.2941, 1.0, 0.2941, 1.0, 0.2647, 1.0, 0.2647, 1.0, 0.2941, 1.0, 0.2941, 1.0, 0.2647, 1.0, 0.2647, 1.0, 0.2941, 1.0, 0.2941, 1.0, 0.2647, 1.0, 0.2647, 1.0, 0.2941, 1.0, 0.2941, 1.0, 0.2647, 1.0, 0.2647, 1.0, 0.2941, 1.0, 0.2941, 1.0, 0.2647, 1.0, 0.2353, 1.0, 0.2647, 1.0, 0.2647, 1.0, 0.2353, 1.0, 0.2353, 1.0, 0.2647, 1.0, 0.2647, 1.0, 0.2353, 1.0, 0.2353, 1.0, 0.2647, 1.0, 0.2647, 1.0, 0.2353, 1.0, 0.2353, 1.0, 0.2647, 1.0, 0.2647, 1.0, 0.2353, 1.0, 0.2353, 1.0, 0.2647, 1.0, 0.2647, 1.0, 0.2353, 1.0, 0.2059, 1.0, 0.2353, 1.0, 0.2353, 1.0, 0.2059, 1.0, 0.2059, 1.0, 0.2353, 1.0, 0.2353, 1.0, 0.2059, 1.0, 0.2059, 1.0, 0.2353, 1.0, 0.2353, 1.0, 0.2059, 1.0, 0.2059, 1.0, 0.2353, 1.0, 0.2353, 1.0, 0.2059, 1.0, 0.2059, 1.0, 0.2353, 1.0, 0.2353, 1.0, 0.2059, 1.0, 0.1765, 1.0, 0.2059, 1.0, 0.2059, 1.0, 0.1765, 1.0, 0.1765, 1.0, 0.2059, 1.0, 0.2059, 1.0, 0.1765, 1.0, 0.1765, 1.0, 0.2059, 1.0, 0.2059, 1.0, 0.1765, 1.0, 0.1765, 1.0, 0.2059, 1.0, 0.2059, 1.0, 0.1765, 1.0, 0.1765, 1.0, 0.2059, 1.0, 0.2059, 1.0, 0.1765, 1.0, 0.1471, 1.0, 0.1765, 1.0, 0.1765, 1.0, 0.1471, 1.0, 0.1471, 1.0, 0.1765, 1.0, 0.1765, 1.0, 0.1471, 1.0, 0.1471, 1.0, 0.1765, 1.0, 0.1765, 1.0, 0.1471, 1.0, 0.1471, 1.0, 0.1765, 1.0, 0.1765, 1.0, 0.1471, 1.0, 0.1471, 1.0, 0.1765, 1.0, 0.1765, 1.0, 0.1471, 1.0, 0.1176, 1.0, 0.1471, 1.0, 0.1471, 1.0, 0.1176, 1.0, 0.1176, 1.0, 0.1471, 1.0, 0.1471, 1.0, 0.1176, 1.0, 0.1176, 1.0, 0.1471, 1.0, 0.1471, 1.0, 0.1176, 1.0, 0.1176, 1.0, 0.1471, 1.0, 0.1471, 1.0, 0.1176, 1.0, 0.1176, 1.0, 0.1471, 1.0, 0.1471, 1.0, 0.1176, 1.0, 0.08824, 1.0, 0.1176, 1.0, 0.1176, 1.0, 0.08824, 1.0, 0.08824, 1.0, 0.1176, 1.0, 0.1176, 1.0, 0.08824, 1.0, 0.08824, 1.0, 0.1176, 1.0, 0.1176, 1.0, 0.08824, 1.0, 0.08824, 1.0, 0.1176, 1.0, 0.1176, 1.0, 0.08824, 1.0, 0.08824, 1.0, 0.1176, 1.0, 0.1176, 1.0, 0.08824, 1.0, 0.05882, 1.0, 0.08824, 1.0, 0.08824, 1.0, 0.05882, 1.0, 0.05882, 1.0, 0.08824, 1.0, 0.08824, 1.0, 0.05882, 1.0, 0.05882, 1.0, 0.08824, 1.0, 0.08824, 1.0, 0.05882, 1.0, 0.05882, 1.0, 0.08824, 1.0, 0.08824, 1.0, 0.05882, 1.0, 0.05882, 1.0, 0.08824, 1.0, 0.08824, 1.0, 0.05882, 1.0, 0.02941, 1.0, 0.05882, 1.0, 0.05882, 1.0, 0.02941, 1.0, 0.02941, 1.0, 0.05882, 1.0, 0.05882, 1.0, 0.02941, 1.0, 0.02941, 1.0, 0.05882, 1.0, 0.05882, 1.0, 0.02941, 1.0, 0.02941, 1.0, 0.05882, 1.0, 0.05882, 1.0, 0.02941, 1.0, 0.02941, 1.0, 0.05882, 1.0, 0.05882, 1.0, 0.02941, 1.0, 0.0, 1.0, 0.02941, 1.0, 0.02941, 1.0, 0.0, 1.0, 0.0, 1.0, 0.02941, 1.0, 0.02941, 1.0, 0.0, 1.0, 0.0, 1.0, 0.02941, 1.0, 0.02941, 1.0, 0.0, 1.0, 0.0, 1.0, 0.02941, 1.0, 0.02941, 1.0, 0.0, 1.0, 0.0, 1.0, 0.02941, 1.0, 0.02941, 1.0, 0.0, 1.0, 0.0, 0.0, 0.0, 0.0, 0.0, 0.0, 0.0, 0.0, 0.0, 0.0, 0.0, 0.0, 0.0, 0.0, 0.0, 0.0, 0.0, 0.0, 0.0, 0.0, 0.0, 0.0, 0.0, 0.0, 0.0, 0.0, 0.0, 0.0, 0.0, 0.0, 0.0, 0.0, 0.0, 0.0, 0.0, 0.0, 0.0, 0.0, 0.0, 0.0, 0.0, 0.0, 0.0, 0.0, 0.0, 0.0, 0.0, 0.0, 0.0, 0.0, 0.0, 0.0, 0.0, 0.0, 0.0, 0.0, 0.0, 0.0, 0.0, 0.0, 0.0, 0.0, 0.0, 0.0, 0.0, 0.0, 0.0, 0.0, 0.0, 0.0, 0.0, 0.0, 0.0, 0.0, 0.0, 0.0, 0.0, 0.0, 0.0, 0.0, 0.0, 0.0, 0.0, 0.0, 0.0, 0.0, 0.0, 0.0, 0.0, 0.0, 0.0, 0.0, 0.0, 0.0, 0.0, 0.0, 0.0, 0.0, 0.0, 0.0, 0.0, 0.0, 0.0, 0.0, 0.0, 0.0, 0.0, 0.0, 0.0, 0.0, 0.0, 0.0, 0.0, 0.0, 0.0, 0.0, 0.0, 0.0, 0.0, 0.0, 0.0, 0.0, 0.0, 0.0, 0.0, 0.0, 0.0, 0.0, 0.0, 0.0, 0.0, 0.0, 0.0, 0.0, 0.0, 0.0, 0.0, 0.0, 0.0, 0.0, 0.0, 0.0, 0.0, 0.0, 0.0, 0.0, 0.0, 0.0, 0.0, 0.0, 0.0, 0.0, 0.0, 0.0, 0.0, 0.0, 0.0, 0.0, 0.0, 0.0, 0.0, 0.0, 0.0, 0.0, 0.0, 0.0, 0.0, 0.0, 0.0, 0.0, 0.0, 0.0, 0.0, 0.0, 0.0, 0.0, 0.0, 0.0, 0.0, 0.0, 0.0, 0.0, 0.0, 0.0, 0.0, 0.0, 0.0, 0.0, 0.0, 0.0, 0.0, 0.0, 0.0, 0.0, 0.0, 0.0, 0.0, 0.0, 0.0, 0.0, 0.0, 0.0, 0.0, 0.0, 0.0, 0.0, 0.0, 0.0, 0.0, 0.0, 0.0, 0.0, 0.0, 0.0, 0.0, 0.0, 0.0, 0.0, 0.0, 0.0, 0.0, 0.0, 0.0, 0.0, 0.0, 0.0, 0.0, 0.0, 0.0, 0.0, 0.0, 0.0, 0.0, 0.0, 0.0, 0.0, 0.0, 0.0, 0.0, 0.0, 0.0, 0.0, 0.0, 0.0, 0.0, 0.0, 0.0, 0.0, 0.0, 0.0, 0.0, 0.0, 0.0, 0.0, 0.0, 0.0, 0.0, 0.0, 0.0, 0.0, 0.0, 0.0, 0.0, 0.0, 0.0, 0.0, 0.0, 0.0, 0.0, 0.0, 0.0, 0.0, 0.0, 0.0, 0.0, 0.0, 0.0, 0.0, 0.0, 0.0, 0.0, 0.0, 0.0, 0.0, 0.0, 0.0, 0.0, 0.0, 0.0, 0.0, 0.0, 0.0, 0.0, 0.0, 0.0, 0.0, 0.0, 0.0, 0.0, 0.0, 0.0, 0.0, 0.0, 0.0, 0.0, 0.0, 0.0, 0.0, 0.0, 0.0, 0.0, 0.0, 0.0, 0.0, 0.0, 0.0, 0.0, 0.0, 0.0, 0.0, 0.0, 0.0, 0.0, 0.0, 0.0, 0.0, 0.0, 0.0, 0.0, 0.0, 0.0, 0.0, 0.0, 0.0, 0.0, 0.0, 0.0, 0.0, 0.0, 0.0, 0.0, 0.0, 0.0, 0.0, 0.0, 0.0, 0.0, 0.0, 0.0, 0.0, 0.0, 0.0, 0.0, 0.0, 0.0, 0.0, 0.0, 0.0, 0.0, 0.0, 0.0, 0.0, 0.0, 0.0, 0.0, 0.0, 0.0, 0.0, 0.0, 0.0, 0.0, 0.0, 0.0, 0.0, 0.0, 0.0, 0.0, 0.0, 0.0, 0.0, 0.0, 0.0, 0.0, 0.0, 0.0, 0.0, 0.0, 0.0, 0.0, 0.0, 0.0, 0.0, 0.0, 0.0, 0.0, 0.0, 0.0, 0.0, 0.0, 0.0, 0.0, 0.0, 0.0, 0.0, 0.0, 0.0, 0.0, 0.0, 0.0, 0.0, 0.0, 0.0, 0.0, 0.0, 0.0, 0.0, 0.0, 0.0, 0.0, 0.0, 0.0, 0.0, 0.0, 0.0, 0.0, 0.0, 0.0, 0.0, 0.0, 0.0, 0.0, 0.0, 0.0, 0.0, 0.0, 0.0, 0.0, 0.0, 0.0, 0.0, 0.0, 0.0, 0.0, 0.0, 0.0, 0.0, 0.0, 0.0, 0.0, 0.0, 0.0, 0.0, 0.0, 0.0, 0.0, 0.0, 0.0, 0.0, 0.0, 0.0, 0.0, 0.0, 0.0, 0.0, 0.0, 0.0, 0.0, 0.0, 0.0, 0.0, 0.0, 0.0, 0.0, 0.0, 0.0, 0.0, 0.0, 0.0, 0.0, 0.0, 0.0, 0.0, 0.0, 0.0, 0.0, 0.0, 0.0, 0.0, 0.0, 0.0, 0.0, 0.0, 0.0, 0.0, 0.0, 0.0, 0.0, 0.0, 0.0, 0.0, 0.0, 0.0, 0.0, 0.0, 0.0, 0.0, 0.0, 0.0, 0.0, 0.0, 0.0, 0.0, 0.0, 0.0, 0.0, 0.0, 0.0, 0.0, 0.0, 0.0, 0.0, 0.0, 0.0, 0.0, 0.0, 0.0, 0.0, 0.0, 0.0, 0.0, 0.0, 0.0, 0.0, 0.0, 0.0, 0.0, 0.0, 0.0, 0.0, 0.0, 0.0, 0.0, 0.0, 0.0, 0.0, 0.0, 0.0, 0.0, 0.0, 0.0, 0.0, 0.0, 0.0, 0.0, 0.0, 0.0, 0.0, 0.0, 0.0, 0.0, 0.0, 0.0, 0.0, 0.0, 0.0, 0.0, 0.0, 0.0, 0.0, 0.0, 0.0, 0.0, 0.0, 0.0, 0.0, 0.0, 0.0, 0.0, 0.0, 0.0, 0.0, 0.0, 0.0, 0.0, 0.0, 0.0, 0.0, 0.0, 0.0, 0.0, 0.0, 0.0, 0.0, 0.0, 0.0, 0.0, 0.0, 0.0, 0.0, 0.0, 0.0, 0.0, 0.0, 0.0, 0.0, 0.0, 0.0, 0.0, 0.0, 0.0, 0.0, 0.0, 0.0, 0.0, 0.0, 0.0, 0.0, 0.0, 0.0, 0.0, 0.0, 0.0, 0.0, 0.0, 0.0, 0.0, 0.0, 0.0, 0.0, 0.0, 0.0, 0.0, 0.0, 0.0, 0.0, 0.0, 0.0, 0.0, 0.0, 0.0, 0.0, 0.0, 0.0, 0.0, 0.0, 0.0, 0.0, 0.0, 0.0, 0.0, 0.0, 0.0, 0.0, 0.0, 0.0, 0.0, 0.0, 0.0, 0.0, 0.0, 0.0, 0.0, 0.0, 0.0, 0.0, 0.0, 0.0, 0.0, 0.0, 0.0, 0.0, 0.0, 0.0, 0.0, 0.0, 0.0, 0.0, 0.0, 0.0, 0.0, 0.0, 0.0, 0.0, 0.0, 0.0, 0.0, 0.0, 0.0, 0.0, 0.0, 0.0, 0.0, 0.0, 0.0, 0.0, 0.0, 0.0, 0.0, 0.0, 0.0, 0.0, 0.0, 0.0, 0.0, 0.0, 0.0, 0.0, 0.0, 0.0, 0.0, 0.0, 0.0, 0.0, 0.0, 0.0, 0.0, 0.0, 0.0, 0.0, 0.0, 0.0, 0.0, 0.0, 0.0, 0.0, 0.0, 0.0, 0.0, 0.0, 0.0, 0.0, 0.0, 0.0, 0.0, 0.0, 0.0, 0.0, 0.0, 0.0, 0.0, 0.0, 0.0, 0.0, 0.0, 0.0, 0.0, 0.0, 0.0, 0.0, 0.0, 0.0, 0.0, 0.0, 0.0, 0.0, 0.0, 0.0, 0.0, 0.0, 0.0, 0.0, 0.0, 0.0, 0.0, 0.0, 0.0, 0.0, 0.0, 0.0, 0.0, 0.0, 0.0, 0.0, 0.0, 0.0, 0.0, 0.0, 0.0, 0.0, 0.0, 0.0, 0.0, 0.0, 0.0, 0.0, 0.0, 0.0, 0.0, 0.0, 0.0, 0.0, 0.0, 0.0, 0.0, 0.0, 0.0, 0.0, 0.0, 0.0, 0.0, 0.0, 0.0, 0.0, 0.0, 0.0, 0.0, 0.0, 0.0, 0.0, 0.0, 0.0, 0.0, 0.0, 0.0, 0.0, 0.0, 0.0, 0.0, 0.0, 0.0, 0.0, 0.0, 0.0, 0.0, 0.0, 0.0, 0.0, 0.0, 0.0, 0.0, 0.0, 0.0, 0.0, 0.0, 0.0, 0.0, 0.0, 0.0, 0.0, 0.0, 0.0, 0.0, 0.0, 0.0, 0.0, 0.0, 0.0, 0.0, 0.0, 0.0, 0.0, 0.0, 0.0, 0.0, 0.0, 0.0, 0.0, 0.0, 0.0, 0.0, 0.0, 0.0, 0.0, 0.0, 0.0, 0.0, 0.0, 0.0, 0.0, 0.0, 0.0, 0.0, 0.0, 0.0, 0.0, 0.0, 0.0, 0.0, 0.0, 0.0, 0.0, 0.0, 0.0, 0.0, 0.0, 0.0, 0.0, 0.0, 0.0, 0.0, 0.0, 0.0, 0.0, 0.0, 0.0, 0.0, 0.0, 0.0, 0.0, 0.0, 0.0, 0.0, 0.0, 0.0, 0.0, 0.0, 0.0, 0.0, 0.0, 0.0, 0.0, 0.0, 0.0, 0.0, 0.0, 0.0, 0.0, 0.0, 0.0, 0.0, 0.0, 0.0, 0.0, 0.0, 0.0, 0.0, 0.0, 0.0, 0.0, 0.0, 0.0, 0.0, 0.0, 0.0, 0.0, 0.0, 0.0, 0.0, 0.0, 0.0, 0.0, 0.0, 0.0, 0.0, 0.0, 0.0, 0.0, 0.0, 0.0, 0.0, 0.0, 0.0, 0.0, 0.0, 0.0, 0.0, 0.0, 0.0, 0.0, 0.0, 0.0, 0.0, 0.0, 0.0, 0.0, 0.0, 0.0, 0.0, 0.0, 0.0, 0.0, 0.0, 0.0, 0.0, 0.0, 0.0, 0.0, 0.0, 0.0, 0.0, 0.0, 0.0, 0.0, 0.0, 0.0, 0.0, 0.0, 0.0, 0.0, 0.0, 0.0, 0.0, 0.0, 0.0, 0.0, 0.0, 0.0, 0.0, 0.0, 0.0, 0.0, 0.0, 0.0, 0.0, 0.0, 0.0, 0.0, 0.0, 0.0, 0.0, 0.0, 0.0, 0.0, 0.0, 0.0, 0.0, 0.0, 0.0, 0.0, 0.0, 0.0, 0.0, 0.0, 0.0, 0.0, 0.0, 0.0, 0.0, 0.0, 0.0, 0.0, 0.0, 0.0, 0.0, 0.0, 0.0, 0.0, 0.0, 0.0, 0.0, 0.0, 0.0, 0.0, 0.0, 0.0, 0.0, 0.0, 0.0, 0.0, 0.0, 0.0, 0.0, 0.0, 0.0, 0.0, 0.0, 0.0, 0.0, 0.0, 0.0, 0.0, 0.0, 0.0, 0.0, 0.0, 0.0, 0.0, 0.0, 0.0, 0.0, 0.0, 0.0, 0.0, 0.0, 0.0, 0.0, 0.0, 0.0, 0.0, 0.0, 0.0, 0.0, 0.0, 0.0, 0.0, 0.0, 0.0, 0.0, 0.0, 0.0, 0.0, 0.0, 0.0, 0.0, 0.0, 0.0, 0.0, 0.0, 0.0, 0.0, 0.0, 0.0, 0.0, 0.0, 0.0, 0.0, 0.0, 0.0, 0.0, 0.0, 0.0, 0.0, 0.0, 0.0, 0.0, 0.0, 0.0, 0.0, 0.0, 0.0, 0.0, 0.0, 0.0, 0.0, 0.0, 0.0, 0.0, 0.0, 0.0, 0.0, 0.0, 0.0, 0.0, 0.0, 0.0, 0.0, 0.0, 0.0, 0.0, 0.0, 0.0, 0.0, 0.0, 0.0, 0.0, 0.0, 0.0, 0.0, 0.0, 0.0, 0.0, 0.0, 0.0, 0.0, 0.0, 0.0, 0.0, 0.0, 0.0, 0.0, 0.0, 0.0, 0.0, 0.0, 0.0, 0.0, 0.0, 0.0, 0.0, 0.0, 0.0, 0.0, 0.0, 0.0, 0.0, 0.0, 0.0, 0.0, 0.0, 0.0, 0.0, 0.0, 0.0, 0.0, 0.0, 0.0, 0.0, 0.0, 0.0, 0.0, 0.0, 0.0, 0.0, 0.0, 0.0, 0.0, 0.0, 0.0, 0.0, 0.0, 0.0, 0.0, 0.0, 0.0, 0.0, 0.0, 0.0, 0.0, 0.0, 0.0, 0.0, 0.0, 0.0, 0.0, 0.0, 0.0, 0.0, 0.0, 0.0, 0.0, 0.0, 0.0, 0.0, 0.0, 0.0, 0.0, 0.0, 0.0, 0.0, 0.0, 0.0, 0.0, 0.0, 0.0, 0.0, 0.0, 0.0, 0.0, 0.0, 0.0, 0.0, 0.0, 0.0, 0.0, 0.0, 0.0, 0.0, 0.0, 0.0, 0.0, 0.0, 0.0, 0.0, 0.0, 0.0, 0.0, 0.0, 0.0, 0.0, 0.0, 0.0, 0.0, 0.0, 0.0, 0.0, 0.0, 0.0, 0.0, 0.0, 0.0, 0.0, 0.0, 0.0, 0.0, 0.0, 0.0, 0.0, 0.0, 0.0, 0.0, 0.0, 0.0, 0.0, 0.0, 0.0, 0.0, 0.0, 0.0, 0.0, 0.0, 0.0, 0.0, 0.0, 0.0, 0.0, 0.0, 0.0, 0.0, 0.0, 0.0, 0.0, 0.0, 0.0, 0.0, 0.0, 0.0, 0.0, 0.0, 0.0, 0.0, 0.0, 0.0, 0.0, 0.0, 0.0, 0.0, 0.0, 0.0, 0.0, 0.0, 0.0, 0.0, 0.0, 0.0, 0.0, 0.0, 0.0, 0.0, 0.0, 0.0, 0.0, 0.0, 0.0, 0.0, 0.0, 0.0, 0.0, 0.0, 0.0, 0.0, 0.0, 0.0, 0.0, 0.0, 0.0, 0.0, 0.0, 0.0, 0.0, 0.0, 0.0, 0.0, 0.0, 0.0, 0.0, 0.0, 0.0, 0.0, 0.0, 0.0, 0.9706, 1.0, 1.0, 1.0, 1.0, 1.0, 0.9706, 1.0, 0.9706, 1.0, 1.0, 1.0, 1.0, 1.0, 0.9706, 1.0, 0.9706, 1.0, 1.0, 1.0, 1.0, 1.0, 0.9706, 1.0, 0.9706, 1.0, 1.0, 1.0, 1.0, 1.0, 0.9706, 1.0, 0.9706, 1.0, 1.0, 1.0, 1.0, 1.0, 0.9706, 1.0, 0.0, 0.0, 0.0, 0.0, 0.0, 0.0, 0.0, 0.0, 0.0, 0.0, 0.0, 0.0, 0.0, 0.0, 0.0, 0.0, 0.0, 0.0, 0.0, 0.0, 0.0, 0.0, 0.0, 0.0, 0.0, 0.0, 0.0, 0.0, 0.0, 0.0, 0.0, 0.0, 0.0, 0.0, 0.0, 0.0, 0.0, 0.0, 0.0, 0.0, 0.0, 0.0, 0.0, 0.0, 0.0, 0.0, 0.0, 0.0, 0.0, 0.0, 0.0, 0.0, 0.0, 0.0, 0.0, 0.0, 0.0, 0.0, 0.0, 0.0, 0.0, 0.0, 0.0, 0.0, 0.0, 0.0, 0.0, 0.0, 0.0, 0.0, 0.0, 0.0, 0.0, 0.0, 0.0, 0.0, 0.0, 0.0, 0.0, 0.0, 0.0, 0.0, 0.0, 0.0, 0.0, 0.0, 0.0, 0.0, 0.0, 0.0, 0.0, 0.0, 0.0, 0.0, 0.0, 0.0, 0.0, 0.0, 0.0, 0.0, 0.0, 0.0, 0.0, 0.0, 0.0, 0.0, 0.0, 0.0, 0.0, 0.0, 0.0, 0.0, 0.0, 0.0, 0.0, 0.0, 0.0, 0.0, 0.0, 0.0, 0.0, 0.0, 0.0, 0.0, 0.0, 0.0, 0.0, 0.0, 0.0, 0.0, 0.0, 0.0, 0.0, 0.0, 0.0, 0.0, 0.0, 0.0, 0.0, 0.0, 0.0, 0.0, 0.0, 0.0, 0.0, 0.0, 0.0, 0.0, 0.0, 0.0, 0.0, 0.0, 0.0, 0.0, 0.0, 0.0, 0.0, 0.0, 0.0, 0.0, 0.0, 0.0, 0.0, 0.0, 0.0, 0.0, 0.0, 0.0, 0.0, 0.0, 0.0, 0.0, 0.0, 0.0, 0.0, 0.0, 0.0, 0.0, 0.0, 0.0, 0.0, 0.0, 0.0, 0.0, 0.0, 0.0, 0.0, 0.0, 0.0, 0.0, 0.0, 0.0, 0.0, 0.0, 0.0, 0.0, 0.0, 0.0, 0.0, 0.0, 0.0, 0.0, 0.0, 0.0, 0.0, 0.0, 0.0, 0.0, 0.0, 0.0, 0.0, 0.0, 0.0, 0.0, 0.0, 0.0, 0.0, 0.0, 0.0, 0.0, 0.0, 0.0, 0.0, 0.0, 0.0, 0.0, 0.0, 0.0, 0.0, 0.0, 0.0, 0.0, 0.0, 0.0, 0.0, 0.0, 0.0, 0.0, 0.0, 0.0, 0.0, 0.0, 0.0, 0.0, 0.0, 0.0, 0.0, 0.0, 0.0, 0.0, 0.0, 0.0, 0.0, 0.0, 0.0, 0.0, 0.0, 0.0, 0.0, 0.0, 0.0, 0.0, 0.0, 0.0, 0.0, 0.0, 0.0, 0.0, 0.0, 0.0, 0.0, 0.0, 0.0, 0.0, 0.0, 0.0, 0.0, 0.0, 0.0, 0.0, 0.0, 0.0, 0.0, 0.0, 0.0, 0.0, 0.0, 0.0, 0.0, 0.0, 0.0, 0.0, 0.0, 0.0, 0.0, 0.0, 0.0, 0.0, 0.0, 0.0, 0.0, 0.0, 0.0, 0.0, 0.0, 0.0, 0.0, 0.0, 0.0, 0.0, 0.0, 0.0, 0.0, 0.0, 0.0, 0.0, 0.0, 0.0, 0.0, 0.0, 0.9412, 1.0, 0.9706, 1.0, 0.7279, 0.75, 0.7059, 0.75, 0.5882, 0.625, 0.6066, 0.625, 0.4853, 0.5, 0.4706, 0.5, 0.4706, 0.5, 0.4853, 0.5, 0.2426, 0.25, 0.2353, 0.25, 0.9118, 1.0, 0.9412, 1.0, 0.7059, 0.75, 0.6838, 0.75, 0.5699, 0.625, 0.5882, 0.625, 0.4706, 0.5, 0.4559, 0.5, 0.4559, 0.5, 0.4706, 0.5, 0.2353, 0.25, 0.2279, 0.25, 0.8824, 1.0, 0.9118, 1.0, 0.6838, 0.75, 0.6618, 0.75, 0.5515, 0.625, 0.5699, 0.625, 0.4559, 0.5, 0.4412, 0.5, 0.4412, 0.5, 0.4559, 0.5, 0.2279, 0.25, 0.2206, 0.25, 0.8529, 1.0, 0.8824, 1.0, 0.6618, 0.75, 0.6397, 0.75, 0.5331, 0.625, 0.5515, 0.625, 0.4412, 0.5, 0.4265, 0.5, 0.4265, 0.5, 0.4412, 0.5, 0.2206, 0.25, 0.2132, 0.25, 0.8235, 1.0, 0.8529, 1.0, 0.6397, 0.75, 0.6176, 0.75, 0.5147, 0.625, 0.5331, 0.625, 0.4265, 0.5, 0.4118, 0.5, 0.4118, 0.5, 0.4265, 0.5, 0.2132, 0.25, 0.2059, 0.25, 0.7941, 1.0, 0.8235, 1.0, 0.6176, 0.75, 0.5956, 0.75, 0.4963, 0.625, 0.5147, 0.625, 0.4118, 0.5, 0.3971, 0.5, 0.3971, 0.5, 0.4118, 0.5, 0.2059, 0.25, 0.1985, 0.25, 0.7647, 1.0, 0.7941, 1.0, 0.5956, 0.75, 0.5735, 0.75, 0.4779, 0.625, 0.4963, 0.625, 0.3971, 0.5, 0.3824, 0.5, 0.3824, 0.5, 0.3971, 0.5, 0.1985, 0.25, 0.1912, 0.25, 0.7353, 1.0, 0.7647, 1.0, 0.5735, 0.75, 0.5515, 0.75, 0.4596, 0.625, 0.4779, 0.625, 0.3824, 0.5, 0.3676, 0.5, 0.3676, 0.5, 0.3824, 0.5, 0.1912, 0.25, 0.1838, 0.25, 0.7059, 1.0, 0.7353, 1.0, 0.5515, 0.75, 0.5294, 0.75, 0.4412, 0.625, 0.4596, 0.625, 0.3676, 0.5, 0.3529, 0.5, 0.3529, 0.5, 0.3676, 0.5, 0.1838, 0.25, 0.1765, 0.25, 0.6765, 1.0, 0.7059, 1.0, 0.5294, 0.75, 0.5074, 0.75, 0.4228, 0.625, 0.4412, 0.625, 0.3529, 0.5, 0.3382, 0.5, 0.3382, 0.5, 0.3529, 0.5, 0.1765, 0.25, 0.1691, 0.25, 0.6471, 1.0, 0.6765, 1.0, 0.5074, 0.75, 0.4853, 0.75, 0.4044, 0.625, 0.4228, 0.625, 0.3382, 0.5, 0.3235, 0.5, 0.3235, 0.5, 0.3382, 0.5, 0.1691, 0.25, 0.1618, 0.25, 0.6176, 1.0, 0.6471, 1.0, 0.4853, 0.75, 0.4632, 0.75, 0.386, 0.625, 0.4044, 0.625, 0.3235, 0.5, 0.3088, 0.5, 0.3088, 0.5, 0.3235, 0.5, 0.1618, 0.25, 0.1544, 0.25, 0.5882, 1.0, 0.6176, 1.0, 0.4632, 0.75, 0.4412, 0.75, 0.3676, 0.625, 0.386, 0.625, 0.3088, 0.5, 0.2941, 0.5, 0.2941, 0.5, 0.3088, 0.5, 0.1544, 0.25, 0.1471, 0.25, 0.5588, 1.0, 0.5882, 1.0, 0.4412, 0.75, 0.4191, 0.75, 0.3493, 0.625, 0.3676, 0.625, 0.2941, 0.5, 0.2794, 0.5, 0.2794, 0.5, 0.2941, 0.5, 0.1471, 0.25, 0.1397, 0.25, 0.5294, 1.0, 0.5588, 1.0, 0.4191, 0.75, 0.3971, 0.75, 0.3309, 0.625, 0.3493, 0.625, 0.2794, 0.5, 0.2647, 0.5, 0.2647, 0.5, 0.2794, 0.5, 0.1397, 0.25, 0.1324, 0.25, 0.5, 1.0, 0.5294, 1.0, 0.3971, 0.75, 0.375, 0.75, 0.3125, 0.625, 0.3309, 0.625, 0.2647, 0.5, 0.25, 0.5, 0.25, 0.5, 0.2647, 0.5, 0.1324, 0.25, 0.125, 0.25, 0.4706, 1.0, 0.5, 1.0, 0.375, 0.75, 0.3529, 0.75, 0.2941, 0.625, 0.3125, 0.625, 0.25, 0.5, 0.2353, 0.5, 0.2353, 0.5, 0.25, 0.5, 0.125, 0.25, 0.1176, 0.25, 0.4412, 1.0, 0.4706, 1.0, 0.3529, 0.75, 0.3309, 0.75, 0.2757, 0.625, 0.2941, 0.625, 0.2353, 0.5, 0.2206, 0.5, 0.2206, 0.5, 0.2353, 0.5, 0.1176, 0.25, 0.1103, 0.25, 0.4118, 1.0, 0.4412, 1.0, 0.3309, 0.75, 0.3088, 0.75, 0.2574, 0.625, 0.2757, 0.625, 0.2206, 0.5, 0.2059, 0.5, 0.2059, 0.5, 0.2206, 0.5, 0.1103, 0.25, 0.1029, 0.25, 0.3824, 1.0, 0.4118, 1.0, 0.3088, 0.75, 0.2868, 0.75, 0.239, 0.625, 0.2574, 0.625, 0.2059, 0.5, 0.1912, 0.5, 0.1912, 0.5, 0.2059, 0.5, 0.1029, 0.25, 0.09559, 0.25, 0.3529, 1.0, 0.3824, 1.0, 0.2868, 0.75, 0.2647, 0.75, 0.2206, 0.625, 0.239, 0.625, 0.1912, 0.5, 0.1765, 0.5, 0.1765, 0.5, 0.1912, 0.5, 0.09559, 0.25, 0.08824, 0.25, 0.3235, 1.0, 0.3529, 1.0, 0.2647, 0.75, 0.2426, 0.75, 0.2022, 0.625, 0.2206, 0.625, 0.1765, 0.5, 0.1618, 0.5, 0.1618, 0.5, 0.1765, 0.5, 0.08824, 0.25, 0.08088, 0.25, 0.2941, 1.0, 0.3235, 1.0, 0.2426, 0.75, 0.2206, 0.75, 0.1838, 0.625, 0.2022, 0.625, 0.1618, 0.5, 0.1471, 0.5, 0.1471, 0.5, 0.1618, 0.5, 0.08088, 0.25, 0.07353, 0.25, 0.2647, 1.0, 0.2941, 1.0, 0.2206, 0.75, 0.1985, 0.75, 0.1654, 0.625, 0.1838, 0.625, 0.1471, 0.5, 0.1324, 0.5, 0.1324, 0.5, 0.1471, 0.5, 0.07353, 0.25, 0.06618, 0.25, 0.2353, 1.0, 0.2647, 1.0, 0.1985, 0.75, 0.1765, 0.75, 0.1471, 0.625, 0.1654, 0.625, 0.1324, 0.5, 0.1176, 0.5, 0.1176, 0.5, 0.1324, 0.5, 0.06618, 0.25, 0.05882, 0.25, 0.2059, 1.0, 0.2353, 1.0, 0.1765, 0.75, 0.1544, 0.75, 0.1287, 0.625, 0.1471, 0.625, 0.1176, 0.5, 0.1029, 0.5, 0.1029, 0.5, 0.1176, 0.5, 0.05882, 0.25, 0.05147, 0.25, 0.1765, 1.0, 0.2059, 1.0, 0.1544, 0.75, 0.1324, 0.75, 0.1103, 0.625, 0.1287, 0.625, 0.1029, 0.5, 0.08824, 0.5, 0.08824, 0.5, 0.1029, 0.5, 0.05147, 0.25, 0.04412, 0.25, 0.1471, 1.0, 0.1765, 1.0, 0.1324, 0.75, 0.1103, 0.75, 0.09191, 0.625, 0.1103, 0.625, 0.08824, 0.5, 0.07353, 0.5, 0.07353, 0.5, 0.08824, 0.5, 0.04412, 0.25, 0.03676, 0.25, 0.1176, 1.0, 0.1471, 1.0, 0.1103, 0.75, 0.08824, 0.75, 0.07353, 0.625, 0.09191, 0.625, 0.07353, 0.5, 0.05882, 0.5, 0.05882, 0.5, 0.07353, 0.5, 0.03676, 0.25, 0.02941, 0.25, 0.08824, 1.0, 0.1176, 1.0, 0.08824, 0.75, 0.06618, 0.75, 0.05515, 0.625, 0.07353, 0.625, 0.05882, 0.5, 0.04412, 0.5, 0.04412, 0.5, 0.05882, 0.5, 0.02941, 0.25, 0.02206, 0.25, 0.05882, 1.0, 0.08824, 1.0, 0.06618, 0.75, 0.04412, 0.75, 0.03676, 0.625, 0.05515, 0.625, 0.04412, 0.5, 0.02941, 0.5, 0.02941, 0.5, 0.04412, 0.5, 0.02206, 0.25, 0.01471, 0.25, 0.02941, 1.0, 0.05882, 1.0, 0.04412, 0.75, 0.02206, 0.75, 0.01838, 0.625, 0.03676, 0.625, 0.02941, 0.5, 0.01471, 0.5, 0.01471, 0.5, 0.02941, 0.5, 0.01471, 0.25, 0.007353, 0.25, 0.0, 1.0, 0.02941, 1.0, 0.02206, 0.75, 0.0, 0.75, 0.0, 0.625, 0.01838, 0.625, 0.01471, 0.5, 0.0, 0.5, 0.0, 0.5, 0.01471, 0.5, 0.007353, 0.25, 0.0, 0.25, 0.0, 0.0, 0.0, 0.0, 0.0, 0.0, 0.0, 0.0, 0.0, 0.0, 0.0, 0.0, 0.0, 0.0, 0.0, 0.0, 0.0, 0.0, 0.0, 0.0, 0.0, 0.0, 0.0, 0.0, 0.9706, 1.0, 1.0, 1.0, 0.75, 0.75, 0.7279, 0.75, 0.6066, 0.625, 0.625, 0.625, 0.5, 0.5, 0.4853, 0.5, 0.4853, 0.5, 0.5, 0.5, 0.25, 0.25, 0.2426, 0.25, 0.0, 0.0, 0.0, 0.0, 0.0, 0.0, 0.0, 0.0, 0.0, 0.0, 0.0, 0.0, 0.0, 0.0, 0.0, 0.0, 0.0, 0.0, 0.0, 0.0, 0.0, 0.0, 0.0, 0.0, 1.0, 1.0, 0.75, 0.75, 0.75, 0.75, 1.0, 1.0, 0.625, 0.625, 0.5, 0.5, 0.5, 0.5, 0.625, 0.625, 0.5, 0.5, 0.25, 0.25, 0.25, 0.25, 0.5, 0.5, 0.0, 0.0, 0.0, 0.0, 0.0, 0.0, 0.0, 0.0, 0.0, 0.0, 0.0, 0.0, 0.0, 0.0, 0.0, 0.0, 0.0, 0.0, 0.0, 0.0, 0.0, 0.0, 0.0, 0.0, 1.0, 1.0, 0.75, 0.75, 0.0, 0.0, 0.0, 0.0, 0.625, 0.625, 0.5, 0.5, 0.0, 0.0, 0.0, 0.0, 0.5, 0.5, 0.25, 0.25, 0.0, 0.0, 0.0, 0.0, 0.75, 0.75, 0.625, 0.625, 0.0, 0.0, 0.0, 0.0, 0.0, 0.0, 0.0, 0.0, 0.0, 0.0, 0.0, 0.0, 0.75, 0.75, 0.625, 0.625, 0.625, 0.625, 0.75, 0.75, 0.0, 0.0, 0.0, 0.0, 0.0, 0.0, 0.0, 0.0, 0.7279, 0.75, 0.75, 0.75, 0.625, 0.625, 0.6066, 0.625, 0.0, 0.0, 0.0, 0.0, 0.0, 0.0, 0.0, 0.0, 0.0, 0.75, 0.02206, 0.75, 0.01838, 0.625, 0.0, 0.625, 0.02206, 0.75, 0.04412, 0.75, 0.03676, 0.625, 0.01838, 0.625, 0.04412, 0.75, 0.06618, 0.75, 0.05515, 0.625, 0.03676, 0.625, 0.06618, 0.75, 0.08824, 0.75, 0.07353, 0.625, 0.05515, 0.625, 0.08824, 0.75, 0.1103, 0.75, 0.09191, 0.625, 0.07353, 0.625, 0.1103, 0.75, 0.1324, 0.75, 0.1103, 0.625, 0.09191, 0.625, 0.1324, 0.75, 0.1544, 0.75, 0.1287, 0.625, 0.1103, 0.625, 0.1544, 0.75, 0.1765, 0.75, 0.1471, 0.625, 0.1287, 0.625, 0.1765, 0.75, 0.1985, 0.75, 0.1654, 0.625, 0.1471, 0.625, 0.1985, 0.75, 0.2206, 0.75, 0.1838, 0.625, 0.1654, 0.625, 0.2206, 0.75, 0.2426, 0.75, 0.2022, 0.625, 0.1838, 0.625, 0.2426, 0.75, 0.2647, 0.75, 0.2206, 0.625, 0.2022, 0.625, 0.2647, 0.75, 0.2868, 0.75, 0.239, 0.625, 0.2206, 0.625, 0.2868, 0.75, 0.3088, 0.75, 0.2574, 0.625, 0.239, 0.625, 0.3088, 0.75, 0.3309, 0.75, 0.2757, 0.625, 0.2574, 0.625, 0.3309, 0.75, 0.3529, 0.75, 0.2941, 0.625, 0.2757, 0.625, 0.3529, 0.75, 0.375, 0.75, 0.3125, 0.625, 0.2941, 0.625, 0.375, 0.75, 0.3971, 0.75, 0.3309, 0.625, 0.3125, 0.625, 0.3971, 0.75, 0.4191, 0.75, 0.3493, 0.625, 0.3309, 0.625, 0.4191, 0.75, 0.4412, 0.75, 0.3676, 0.625, 0.3493, 0.625, 0.4412, 0.75, 0.4632, 0.75, 0.386, 0.625, 0.3676, 0.625, 0.4632, 0.75, 0.4853, 0.75, 0.4044, 0.625, 0.386, 0.625, 0.4853, 0.75, 0.5074, 0.75, 0.4228, 0.625, 0.4044, 0.625, 0.5074, 0.75, 0.5294, 0.75, 0.4412, 0.625, 0.4228, 0.625, 0.5294, 0.75, 0.5515, 0.75, 0.4596, 0.625, 0.4412, 0.625, 0.5515, 0.75, 0.5735, 0.75, 0.4779, 0.625, 0.4596, 0.625, 0.5735, 0.75, 0.5956, 0.75, 0.4963, 0.625, 0.4779, 0.625, 0.5956, 0.75, 0.6176, 0.75, 0.5147, 0.625, 0.4963, 0.625, 0.6176, 0.75, 0.6397, 0.75, 0.5331, 0.625, 0.5147, 0.625, 0.6397, 0.75, 0.6618, 0.75, 0.5515, 0.625, 0.5331, 0.625, 0.6618, 0.75, 0.6838, 0.75, 0.5699, 0.625, 0.5515, 0.625, 0.6838, 0.75, 0.7059, 0.75, 0.5882, 0.625, 0.5699, 0.625, 0.7059, 0.75, 0.7279, 0.75, 0.6066, 0.625, 0.5882, 0.625, 0.0, 0.0, 0.0, 0.0, 0.0, 0.0, 0.0, 0.0, 0.0, 0.0, 0.0, 0.0, 0.0, 0.0, 0.0, 0.0, 0.0, 0.0, 0.0, 0.0, 0.0, 0.0, 0.0, 0.0, 0.0, 0.0, 0.0, 0.0, 0.0, 0.0, 0.0, 0.0, 0.0, 0.0, 0.0, 0.0, 0.0, 0.0, 0.0, 0.0, 0.0, 0.0, 0.0, 0.0, 0.0, 0.0, 0.0, 0.0, 0.0, 0.0, 0.0, 0.0, 0.0, 0.0, 0.0, 0.0, 0.0, 0.0, 0.0, 0.0, 0.0, 0.0, 0.0, 0.0, 0.0, 0.0, 0.0, 0.0, 0.0, 0.0, 0.0, 0.0, 0.0, 0.0, 0.0, 0.0, 0.0, 0.0, 0.0, 0.0])
me_plane.materials.append(mat_sidewalk)
me_plane.materials.append(mat_road)
me_plane.materials.append(mat_facade)
me_plane.materials.append(mat_parking)
me_plane.materials.append(mat_waste)
me_plane.materials.append(mat_window)
me_plane.materials.append(mat_door)
me_plane.update()

# ---- objects
ob_plane = bpy.data.objects.new('Plane', me_plane)

# ---- transforms, parenting, visibility, modifiers, constraints
ob_plane.location = (0.0, 0.0, 0.0)

# ---- collection membership
col_collection.objects.link(ob_plane)

# ---- scene / render settings (as saved in the file)
scene.frame_start = 1; scene.frame_end = 250; scene.frame_set(1)
scene.render.engine = 'BLENDER_EEVEE_NEXT'
bpy.context.view_layer.update()

# ---- added for rendering (the .blend has no active camera and no usable light): camera, sun
cam_auto = bpy.data.cameras.new('AutoCamera')
cam_auto.lens = 50.0
cam_auto.sensor_width = 36.0
cam_auto.clip_end = 1196.44
ob_auto_camera = bpy.data.objects.new('AutoCamera', cam_auto)
scene.collection.objects.link(ob_auto_camera)
ob_auto_camera.location = (54.1735, -49.8082, 57.5888)
ob_auto_camera.rotation_euler = (1.09748, -7.21219e-08, 0.694738)
scene.camera = ob_auto_camera
light_auto_sun = bpy.data.lights.new('AutoSun', 'SUN')
light_auto_sun.energy = 3.0
light_auto_sun.angle = 0.0523599
ob_auto_sun = bpy.data.objects.new('AutoSun', light_auto_sun)
scene.collection.objects.link(ob_auto_sun)
ob_auto_sun.rotation_euler = (0.872665, 0.174533, 0.523599)
bpy.context.view_layer.update()
